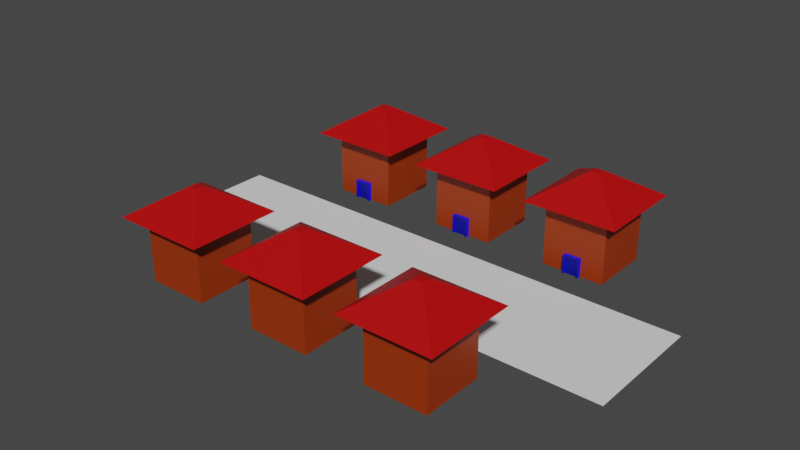 # Source: House.blend  (saved by Blender 2.80.75; exported with 4.5.12 LTS)
import bpy
from mathutils import Matrix  # noqa: F401  (used for matrix-valued properties, if any)

bpy.ops.wm.read_factory_settings(use_empty=True)
scene = bpy.context.scene
scene.name = 'Scene'

# ---- collections
col_collection = bpy.data.collections.new('Collection'); scene.collection.children.link(col_collection)

# ---- materials (node trees are filled in below, after node groups)
mat_house_brown = bpy.data.materials.new('House Brown')
mat_house_brown.use_transparent_shadow = False
mat_roof_red = bpy.data.materials.new('Roof Red')
mat_roof_red.use_transparent_shadow = False
mat_door_blue_1 = bpy.data.materials.new('Door Blue 1')
mat_door_blue_1.use_transparent_shadow = False
mat_door_blue_2 = bpy.data.materials.new('Door Blue 2')
mat_door_blue_2.use_transparent_shadow = False
mat_house_brown_001 = bpy.data.materials.new('House Brown.001')
mat_house_brown_001.use_transparent_shadow = False
mat_roof_red_001 = bpy.data.materials.new('Roof Red.001')
mat_roof_red_001.use_transparent_shadow = False
mat_door_blue_1_001 = bpy.data.materials.new('Door Blue 1.001')
mat_door_blue_1_001.use_transparent_shadow = False
mat_door_blue_2_001 = bpy.data.materials.new('Door Blue 2.001')
mat_door_blue_2_001.use_transparent_shadow = False
mat_house_brown_002 = bpy.data.materials.new('House Brown.002')
mat_house_brown_002.use_transparent_shadow = False
mat_roof_red_002 = bpy.data.materials.new('Roof Red.002')
mat_roof_red_002.use_transparent_shadow = False
mat_door_blue_1_002 = bpy.data.materials.new('Door Blue 1.002')
mat_door_blue_1_002.use_transparent_shadow = False
mat_door_blue_2_002 = bpy.data.materials.new('Door Blue 2.002')
mat_door_blue_2_002.use_transparent_shadow = False
mat_house_brown_005 = bpy.data.materials.new('House Brown.005')
mat_house_brown_005.use_transparent_shadow = False
mat_roof_red_005 = bpy.data.materials.new('Roof Red.005')
mat_roof_red_005.use_transparent_shadow = False
mat_door_blue_1_005 = bpy.data.materials.new('Door Blue 1.005')
mat_door_blue_1_005.use_transparent_shadow = False
mat_door_blue_2_005 = bpy.data.materials.new('Door Blue 2.005')
mat_door_blue_2_005.use_transparent_shadow = False
mat_house_brown_004 = bpy.data.materials.new('House Brown.004')
mat_house_brown_004.use_transparent_shadow = False
mat_roof_red_004 = bpy.data.materials.new('Roof Red.004')
mat_roof_red_004.use_transparent_shadow = False
mat_door_blue_1_004 = bpy.data.materials.new('Door Blue 1.004')
mat_door_blue_1_004.use_transparent_shadow = False
mat_door_blue_2_004 = bpy.data.materials.new('Door Blue 2.004')
mat_door_blue_2_004.use_transparent_shadow = False
mat_house_brown_003 = bpy.data.materials.new('House Brown.003')
mat_house_brown_003.use_transparent_shadow = False
mat_roof_red_003 = bpy.data.materials.new('Roof Red.003')
mat_roof_red_003.use_transparent_shadow = False
mat_door_blue_1_003 = bpy.data.materials.new('Door Blue 1.003')
mat_door_blue_1_003.use_transparent_shadow = False
mat_door_blue_2_003 = bpy.data.materials.new('Door Blue 2.003')
mat_door_blue_2_003.use_transparent_shadow = False

# ---- material node trees
mat_house_brown.use_nodes = True; mat_house_brown.node_tree.nodes.clear()
_N = mat_house_brown.node_tree.nodes; _L = mat_house_brown.node_tree.links
n0 = _N.new('ShaderNodeOutputMaterial'); n0.name = 'Material Output'; n0.location = (300, 300)
n1 = _N.new('ShaderNodeBsdfPrincipled'); n1.name = 'Principled BSDF'; n1.location = (10, 300)
n1.distribution = 'GGX'
n1.subsurface_method = 'BURLEY'
n1.inputs[0].default_value = (0.3264, 0.03372, 0.0, 1.0)
n1.inputs[3].default_value = 1.45
n1.inputs[27].default_value = (0.0, 0.0, 0.0, 1.0)
n1.inputs[28].default_value = 1.0
_L.new(n1.outputs[0], n0.inputs[0])
n0.is_active_output = True
mat_roof_red.use_nodes = True; mat_roof_red.node_tree.nodes.clear()
_N = mat_roof_red.node_tree.nodes; _L = mat_roof_red.node_tree.links
n0 = _N.new('ShaderNodeOutputMaterial'); n0.name = 'Material Output'; n0.location = (300, 300)
n1 = _N.new('ShaderNodeBsdfPrincipled'); n1.name = 'Principled BSDF'; n1.location = (10, 300)
n1.distribution = 'GGX'
n1.subsurface_method = 'BURLEY'
n1.inputs[0].default_value = (0.4869, 0.0, 0.0006471, 1.0)
n1.inputs[3].default_value = 1.45
n1.inputs[27].default_value = (0.0, 0.0, 0.0, 1.0)
n1.inputs[28].default_value = 1.0
_L.new(n1.outputs[0], n0.inputs[0])
n0.is_active_output = True
mat_door_blue_1.use_nodes = True; mat_door_blue_1.node_tree.nodes.clear()
_N = mat_door_blue_1.node_tree.nodes; _L = mat_door_blue_1.node_tree.links
n0 = _N.new('ShaderNodeOutputMaterial'); n0.name = 'Material Output'; n0.location = (300, 300)
n1 = _N.new('ShaderNodeBsdfPrincipled'); n1.name = 'Principled BSDF'; n1.location = (10, 300)
n1.distribution = 'GGX'
n1.subsurface_method = 'BURLEY'
n1.inputs[0].default_value = (0.002354, 0.004293, 1.0, 1.0)
n1.inputs[3].default_value = 1.45
n1.inputs[27].default_value = (0.0, 0.0, 0.0, 1.0)
n1.inputs[28].default_value = 1.0
_L.new(n1.outputs[0], n0.inputs[0])
n0.is_active_output = True
mat_door_blue_2.use_nodes = True; mat_door_blue_2.node_tree.nodes.clear()
_N = mat_door_blue_2.node_tree.nodes; _L = mat_door_blue_2.node_tree.links
n0 = _N.new('ShaderNodeOutputMaterial'); n0.name = 'Material Output'; n0.location = (300, 300)
n1 = _N.new('ShaderNodeBsdfPrincipled'); n1.name = 'Principled BSDF'; n1.location = (10, 300)
n1.distribution = 'GGX'
n1.subsurface_method = 'BURLEY'
n1.inputs[0].default_value = (0.00135, 0.002385, 0.2883, 1.0)
n1.inputs[3].default_value = 1.45
n1.inputs[27].default_value = (0.0, 0.0, 0.0, 1.0)
n1.inputs[28].default_value = 1.0
_L.new(n1.outputs[0], n0.inputs[0])
n0.is_active_output = True
mat_house_brown_001.use_nodes = True; mat_house_brown_001.node_tree.nodes.clear()
_N = mat_house_brown_001.node_tree.nodes; _L = mat_house_brown_001.node_tree.links
n0 = _N.new('ShaderNodeOutputMaterial'); n0.name = 'Material Output'; n0.location = (300, 300)
n1 = _N.new('ShaderNodeBsdfPrincipled'); n1.name = 'Principled BSDF'; n1.location = (10, 300)
n1.distribution = 'GGX'
n1.subsurface_method = 'BURLEY'
n1.inputs[0].default_value = (0.3264, 0.03372, 0.0, 1.0)
n1.inputs[3].default_value = 1.45
n1.inputs[27].default_value = (0.0, 0.0, 0.0, 1.0)
n1.inputs[28].default_value = 1.0
_L.new(n1.outputs[0], n0.inputs[0])
n0.is_active_output = True
mat_roof_red_001.use_nodes = True; mat_roof_red_001.node_tree.nodes.clear()
_N = mat_roof_red_001.node_tree.nodes; _L = mat_roof_red_001.node_tree.links
n0 = _N.new('ShaderNodeOutputMaterial'); n0.name = 'Material Output'; n0.location = (300, 300)
n1 = _N.new('ShaderNodeBsdfPrincipled'); n1.name = 'Principled BSDF'; n1.location = (10, 300)
n1.distribution = 'GGX'
n1.subsurface_method = 'BURLEY'
n1.inputs[0].default_value = (0.4869, 0.0, 0.0006471, 1.0)
n1.inputs[3].default_value = 1.45
n1.inputs[27].default_value = (0.0, 0.0, 0.0, 1.0)
n1.inputs[28].default_value = 1.0
_L.new(n1.outputs[0], n0.inputs[0])
n0.is_active_output = True
mat_door_blue_1_001.use_nodes = True; mat_door_blue_1_001.node_tree.nodes.clear()
_N = mat_door_blue_1_001.node_tree.nodes; _L = mat_door_blue_1_001.node_tree.links
n0 = _N.new('ShaderNodeOutputMaterial'); n0.name = 'Material Output'; n0.location = (300, 300)
n1 = _N.new('ShaderNodeBsdfPrincipled'); n1.name = 'Principled BSDF'; n1.location = (10, 300)
n1.distribution = 'GGX'
n1.subsurface_method = 'BURLEY'
n1.inputs[0].default_value = (0.002354, 0.004293, 1.0, 1.0)
n1.inputs[3].default_value = 1.45
n1.inputs[27].default_value = (0.0, 0.0, 0.0, 1.0)
n1.inputs[28].default_value = 1.0
_L.new(n1.outputs[0], n0.inputs[0])
n0.is_active_output = True
mat_door_blue_2_001.use_nodes = True; mat_door_blue_2_001.node_tree.nodes.clear()
_N = mat_door_blue_2_001.node_tree.nodes; _L = mat_door_blue_2_001.node_tree.links
n0 = _N.new('ShaderNodeOutputMaterial'); n0.name = 'Material Output'; n0.location = (300, 300)
n1 = _N.new('ShaderNodeBsdfPrincipled'); n1.name = 'Principled BSDF'; n1.location = (10, 300)
n1.distribution = 'GGX'
n1.subsurface_method = 'BURLEY'
n1.inputs[0].default_value = (0.00135, 0.002385, 0.2883, 1.0)
n1.inputs[3].default_value = 1.45
n1.inputs[27].default_value = (0.0, 0.0, 0.0, 1.0)
n1.inputs[28].default_value = 1.0
_L.new(n1.outputs[0], n0.inputs[0])
n0.is_active_output = True
mat_house_brown_002.use_nodes = True; mat_house_brown_002.node_tree.nodes.clear()
_N = mat_house_brown_002.node_tree.nodes; _L = mat_house_brown_002.node_tree.links
n0 = _N.new('ShaderNodeOutputMaterial'); n0.name = 'Material Output'; n0.location = (300, 300)
n1 = _N.new('ShaderNodeBsdfPrincipled'); n1.name = 'Principled BSDF'; n1.location = (10, 300)
n1.distribution = 'GGX'
n1.subsurface_method = 'BURLEY'
n1.inputs[0].default_value = (0.3264, 0.03372, 0.0, 1.0)
n1.inputs[3].default_value = 1.45
n1.inputs[27].default_value = (0.0, 0.0, 0.0, 1.0)
n1.inputs[28].default_value = 1.0
_L.new(n1.outputs[0], n0.inputs[0])
n0.is_active_output = True
mat_roof_red_002.use_nodes = True; mat_roof_red_002.node_tree.nodes.clear()
_N = mat_roof_red_002.node_tree.nodes; _L = mat_roof_red_002.node_tree.links
n0 = _N.new('ShaderNodeOutputMaterial'); n0.name = 'Material Output'; n0.location = (300, 300)
n1 = _N.new('ShaderNodeBsdfPrincipled'); n1.name = 'Principled BSDF'; n1.location = (10, 300)
n1.distribution = 'GGX'
n1.subsurface_method = 'BURLEY'
n1.inputs[0].default_value = (0.4869, 0.0, 0.0006471, 1.0)
n1.inputs[3].default_value = 1.45
n1.inputs[27].default_value = (0.0, 0.0, 0.0, 1.0)
n1.inputs[28].default_value = 1.0
_L.new(n1.outputs[0], n0.inputs[0])
n0.is_active_output = True
mat_door_blue_1_002.use_nodes = True; mat_door_blue_1_002.node_tree.nodes.clear()
_N = mat_door_blue_1_002.node_tree.nodes; _L = mat_door_blue_1_002.node_tree.links
n0 = _N.new('ShaderNodeOutputMaterial'); n0.name = 'Material Output'; n0.location = (300, 300)
n1 = _N.new('ShaderNodeBsdfPrincipled'); n1.name = 'Principled BSDF'; n1.location = (10, 300)
n1.distribution = 'GGX'
n1.subsurface_method = 'BURLEY'
n1.inputs[0].default_value = (0.002354, 0.004293, 1.0, 1.0)
n1.inputs[3].default_value = 1.45
n1.inputs[27].default_value = (0.0, 0.0, 0.0, 1.0)
n1.inputs[28].default_value = 1.0
_L.new(n1.outputs[0], n0.inputs[0])
n0.is_active_output = True
mat_door_blue_2_002.use_nodes = True; mat_door_blue_2_002.node_tree.nodes.clear()
_N = mat_door_blue_2_002.node_tree.nodes; _L = mat_door_blue_2_002.node_tree.links
n0 = _N.new('ShaderNodeOutputMaterial'); n0.name = 'Material Output'; n0.location = (300, 300)
n1 = _N.new('ShaderNodeBsdfPrincipled'); n1.name = 'Principled BSDF'; n1.location = (10, 300)
n1.distribution = 'GGX'
n1.subsurface_method = 'BURLEY'
n1.inputs[0].default_value = (0.00135, 0.002385, 0.2883, 1.0)
n1.inputs[3].default_value = 1.45
n1.inputs[27].default_value = (0.0, 0.0, 0.0, 1.0)
n1.inputs[28].default_value = 1.0
_L.new(n1.outputs[0], n0.inputs[0])
n0.is_active_output = True
mat_house_brown_005.use_nodes = True; mat_house_brown_005.node_tree.nodes.clear()
_N = mat_house_brown_005.node_tree.nodes; _L = mat_house_brown_005.node_tree.links
n0 = _N.new('ShaderNodeOutputMaterial'); n0.name = 'Material Output'; n0.location = (300, 300)
n1 = _N.new('ShaderNodeBsdfPrincipled'); n1.name = 'Principled BSDF'; n1.location = (10, 300)
n1.distribution = 'GGX'
n1.subsurface_method = 'BURLEY'
n1.inputs[0].default_value = (0.3264, 0.03372, 0.0, 1.0)
n1.inputs[3].default_value = 1.45
n1.inputs[27].default_value = (0.0, 0.0, 0.0, 1.0)
n1.inputs[28].default_value = 1.0
_L.new(n1.outputs[0], n0.inputs[0])
n0.is_active_output = True
mat_roof_red_005.use_nodes = True; mat_roof_red_005.node_tree.nodes.clear()
_N = mat_roof_red_005.node_tree.nodes; _L = mat_roof_red_005.node_tree.links
n0 = _N.new('ShaderNodeOutputMaterial'); n0.name = 'Material Output'; n0.location = (300, 300)
n1 = _N.new('ShaderNodeBsdfPrincipled'); n1.name = 'Principled BSDF'; n1.location = (10, 300)
n1.distribution = 'GGX'
n1.subsurface_method = 'BURLEY'
n1.inputs[0].default_value = (0.4869, 0.0, 0.0006471, 1.0)
n1.inputs[3].default_value = 1.45
n1.inputs[27].default_value = (0.0, 0.0, 0.0, 1.0)
n1.inputs[28].default_value = 1.0
_L.new(n1.outputs[0], n0.inputs[0])
n0.is_active_output = True
mat_door_blue_1_005.use_nodes = True; mat_door_blue_1_005.node_tree.nodes.clear()
_N = mat_door_blue_1_005.node_tree.nodes; _L = mat_door_blue_1_005.node_tree.links
n0 = _N.new('ShaderNodeOutputMaterial'); n0.name = 'Material Output'; n0.location = (300, 300)
n1 = _N.new('ShaderNodeBsdfPrincipled'); n1.name = 'Principled BSDF'; n1.location = (10, 300)
n1.distribution = 'GGX'
n1.subsurface_method = 'BURLEY'
n1.inputs[0].default_value = (0.002354, 0.004293, 1.0, 1.0)
n1.inputs[3].default_value = 1.45
n1.inputs[27].default_value = (0.0, 0.0, 0.0, 1.0)
n1.inputs[28].default_value = 1.0
_L.new(n1.outputs[0], n0.inputs[0])
n0.is_active_output = True
mat_door_blue_2_005.use_nodes = True; mat_door_blue_2_005.node_tree.nodes.clear()
_N = mat_door_blue_2_005.node_tree.nodes; _L = mat_door_blue_2_005.node_tree.links
n0 = _N.new('ShaderNodeOutputMaterial'); n0.name = 'Material Output'; n0.location = (300, 300)
n1 = _N.new('ShaderNodeBsdfPrincipled'); n1.name = 'Principled BSDF'; n1.location = (10, 300)
n1.distribution = 'GGX'
n1.subsurface_method = 'BURLEY'
n1.inputs[0].default_value = (0.00135, 0.002385, 0.2883, 1.0)
n1.inputs[3].default_value = 1.45
n1.inputs[27].default_value = (0.0, 0.0, 0.0, 1.0)
n1.inputs[28].default_value = 1.0
_L.new(n1.outputs[0], n0.inputs[0])
n0.is_active_output = True
mat_house_brown_004.use_nodes = True; mat_house_brown_004.node_tree.nodes.clear()
_N = mat_house_brown_004.node_tree.nodes; _L = mat_house_brown_004.node_tree.links
n0 = _N.new('ShaderNodeOutputMaterial'); n0.name = 'Material Output'; n0.location = (300, 300)
n1 = _N.new('ShaderNodeBsdfPrincipled'); n1.name = 'Principled BSDF'; n1.location = (10, 300)
n1.distribution = 'GGX'
n1.subsurface_method = 'BURLEY'
n1.inputs[0].default_value = (0.3264, 0.03372, 0.0, 1.0)
n1.inputs[3].default_value = 1.45
n1.inputs[27].default_value = (0.0, 0.0, 0.0, 1.0)
n1.inputs[28].default_value = 1.0
_L.new(n1.outputs[0], n0.inputs[0])
n0.is_active_output = True
mat_roof_red_004.use_nodes = True; mat_roof_red_004.node_tree.nodes.clear()
_N = mat_roof_red_004.node_tree.nodes; _L = mat_roof_red_004.node_tree.links
n0 = _N.new('ShaderNodeOutputMaterial'); n0.name = 'Material Output'; n0.location = (300, 300)
n1 = _N.new('ShaderNodeBsdfPrincipled'); n1.name = 'Principled BSDF'; n1.location = (10, 300)
n1.distribution = 'GGX'
n1.subsurface_method = 'BURLEY'
n1.inputs[0].default_value = (0.4869, 0.0, 0.0006471, 1.0)
n1.inputs[3].default_value = 1.45
n1.inputs[27].default_value = (0.0, 0.0, 0.0, 1.0)
n1.inputs[28].default_value = 1.0
_L.new(n1.outputs[0], n0.inputs[0])
n0.is_active_output = True
mat_door_blue_1_004.use_nodes = True; mat_door_blue_1_004.node_tree.nodes.clear()
_N = mat_door_blue_1_004.node_tree.nodes; _L = mat_door_blue_1_004.node_tree.links
n0 = _N.new('ShaderNodeOutputMaterial'); n0.name = 'Material Output'; n0.location = (300, 300)
n1 = _N.new('ShaderNodeBsdfPrincipled'); n1.name = 'Principled BSDF'; n1.location = (10, 300)
n1.distribution = 'GGX'
n1.subsurface_method = 'BURLEY'
n1.inputs[0].default_value = (0.002354, 0.004293, 1.0, 1.0)
n1.inputs[3].default_value = 1.45
n1.inputs[27].default_value = (0.0, 0.0, 0.0, 1.0)
n1.inputs[28].default_value = 1.0
_L.new(n1.outputs[0], n0.inputs[0])
n0.is_active_output = True
mat_door_blue_2_004.use_nodes = True; mat_door_blue_2_004.node_tree.nodes.clear()
_N = mat_door_blue_2_004.node_tree.nodes; _L = mat_door_blue_2_004.node_tree.links
n0 = _N.new('ShaderNodeOutputMaterial'); n0.name = 'Material Output'; n0.location = (300, 300)
n1 = _N.new('ShaderNodeBsdfPrincipled'); n1.name = 'Principled BSDF'; n1.location = (10, 300)
n1.distribution = 'GGX'
n1.subsurface_method = 'BURLEY'
n1.inputs[0].default_value = (0.00135, 0.002385, 0.2883, 1.0)
n1.inputs[3].default_value = 1.45
n1.inputs[27].default_value = (0.0, 0.0, 0.0, 1.0)
n1.inputs[28].default_value = 1.0
_L.new(n1.outputs[0], n0.inputs[0])
n0.is_active_output = True
mat_house_brown_003.use_nodes = True; mat_house_brown_003.node_tree.nodes.clear()
_N = mat_house_brown_003.node_tree.nodes; _L = mat_house_brown_003.node_tree.links
n0 = _N.new('ShaderNodeOutputMaterial'); n0.name = 'Material Output'; n0.location = (300, 300)
n1 = _N.new('ShaderNodeBsdfPrincipled'); n1.name = 'Principled BSDF'; n1.location = (10, 300)
n1.distribution = 'GGX'
n1.subsurface_method = 'BURLEY'
n1.inputs[0].default_value = (0.3264, 0.03372, 0.0, 1.0)
n1.inputs[3].default_value = 1.45
n1.inputs[27].default_value = (0.0, 0.0, 0.0, 1.0)
n1.inputs[28].default_value = 1.0
_L.new(n1.outputs[0], n0.inputs[0])
n0.is_active_output = True
mat_roof_red_003.use_nodes = True; mat_roof_red_003.node_tree.nodes.clear()
_N = mat_roof_red_003.node_tree.nodes; _L = mat_roof_red_003.node_tree.links
n0 = _N.new('ShaderNodeOutputMaterial'); n0.name = 'Material Output'; n0.location = (300, 300)
n1 = _N.new('ShaderNodeBsdfPrincipled'); n1.name = 'Principled BSDF'; n1.location = (10, 300)
n1.distribution = 'GGX'
n1.subsurface_method = 'BURLEY'
n1.inputs[0].default_value = (0.4869, 0.0, 0.0006471, 1.0)
n1.inputs[3].default_value = 1.45
n1.inputs[27].default_value = (0.0, 0.0, 0.0, 1.0)
n1.inputs[28].default_value = 1.0
_L.new(n1.outputs[0], n0.inputs[0])
n0.is_active_output = True
mat_door_blue_1_003.use_nodes = True; mat_door_blue_1_003.node_tree.nodes.clear()
_N = mat_door_blue_1_003.node_tree.nodes; _L = mat_door_blue_1_003.node_tree.links
n0 = _N.new('ShaderNodeOutputMaterial'); n0.name = 'Material Output'; n0.location = (300, 300)
n1 = _N.new('ShaderNodeBsdfPrincipled'); n1.name = 'Principled BSDF'; n1.location = (10, 300)
n1.distribution = 'GGX'
n1.subsurface_method = 'BURLEY'
n1.inputs[0].default_value = (0.002354, 0.004293, 1.0, 1.0)
n1.inputs[3].default_value = 1.45
n1.inputs[27].default_value = (0.0, 0.0, 0.0, 1.0)
n1.inputs[28].default_value = 1.0
_L.new(n1.outputs[0], n0.inputs[0])
n0.is_active_output = True
mat_door_blue_2_003.use_nodes = True; mat_door_blue_2_003.node_tree.nodes.clear()
_N = mat_door_blue_2_003.node_tree.nodes; _L = mat_door_blue_2_003.node_tree.links
n0 = _N.new('ShaderNodeOutputMaterial'); n0.name = 'Material Output'; n0.location = (300, 300)
n1 = _N.new('ShaderNodeBsdfPrincipled'); n1.name = 'Principled BSDF'; n1.location = (10, 300)
n1.distribution = 'GGX'
n1.subsurface_method = 'BURLEY'
n1.inputs[0].default_value = (0.00135, 0.002385, 0.2883, 1.0)
n1.inputs[3].default_value = 1.45
n1.inputs[27].default_value = (0.0, 0.0, 0.0, 1.0)
n1.inputs[28].default_value = 1.0
_L.new(n1.outputs[0], n0.inputs[0])
n0.is_active_output = True

# ---- world
world_world = bpy.data.worlds.new('World'); scene.world = world_world
world_world.use_nodes = True; world_world.node_tree.nodes.clear()
_N = world_world.node_tree.nodes; _L = world_world.node_tree.links
n0 = _N.new('ShaderNodeOutputWorld'); n0.name = 'World Output'; n0.location = (300, 300)
n1 = _N.new('ShaderNodeBackground'); n1.name = 'Background'; n1.location = (10, 300)
n1.inputs[0].default_value = (0.05088, 0.05088, 0.05088, 1.0)
_L.new(n1.outputs[0], n0.inputs[0])
n0.is_active_output = True
world_world.color = (0.05088, 0.05088, 0.05088)
world_world.use_sun_shadow = False
world_world.sun_shadow_jitter_overblur = 0.0

# ---- meshes
me_plane_001 = bpy.data.meshes.new('Plane.001')
me_plane_001.from_pydata([(-15.0, -15.0, 0.0), (15.0, -15.0, 0.0), (-15.0, 15.0, 0.0), (15.0, 15.0, 0.0), (-15.0, 15.0, 30.0), (-15.0, -15.0, 30.0), (15.0, -15.0, 30.0), (15.0, 15.0, 30.0), (-3.0, 15.0, 30.0), (-3.0, -15.0, 30.0), (-3.0, 15.0, 0.0), (-3.0, -15.0, 0.0), (3.0, -15.0, 30.0), (3.0, -15.0, 0.0), (-3.0, 15.0, 8.0), (-3.0, -15.0, 8.0), (15.0, 15.0, 8.0), (15.0, -15.0, 8.0), (-15.0, -15.0, 8.0), (-15.0, 15.0, 8.0), (3.0, -15.0, 8.0), (3.0, 15.0, 30.0), (3.0, 15.0, 0.0), (3.0, 15.0, 8.0), (-3.0, -16.0, 0.0), (-3.0, -16.0, 8.0), (3.0, -16.0, 8.0), (3.0, -16.0, 0.0), (3.0, -15.0, 9.0), (-3.0, -15.0, 9.0), (3.0, -16.0, 9.0), (-3.0, -16.0, 9.0), (3.0, -17.0, 8.0), (-3.0, -17.0, 8.0), (3.0, -17.0, 9.0), (-3.0, -17.0, 9.0), (4.0, -15.0, 0.0), (4.0, -15.0, 8.0), (4.0, -16.0, 0.0), (4.0, -16.0, 8.0), (4.0, -15.0, 9.0), (4.0, -16.0, 9.0), (3.0, -17.0, 0.0), (3.0, -17.0, 8.0), (3.0, -17.0, 9.0), (4.0, -17.0, 0.0), (4.0, -17.0, 8.0), (4.0, -17.0, 9.0), (-4.0, -15.0, 0.0), (-4.0, -15.0, 8.0), (-4.0, -16.0, 0.0), (-4.0, -16.0, 8.0), (-4.0, -16.0, 9.0), (-4.0, -15.0, 9.0), (-3.0, -17.0, 0.0), (-3.0, -17.0, 8.0), (-3.0, -17.0, 9.0), (-4.0, -17.0, 9.0), (-4.0, -17.0, 0.0), (-4.0, -17.0, 8.0), (-22.5, 22.5, 31.0), (-22.5, -22.5, 31.0), (4.5, -22.5, 31.0), (22.5, -22.5, 31.0), (22.5, 22.5, 31.0), (-4.5, 22.5, 31.0), (4.5, 22.5, 31.0), (-4.5, -22.5, 31.0), (-2.25, 2.25, 44.0), (-2.25, -2.25, 44.0), (0.45, -2.25, 44.0), (2.25, -2.25, 44.0), (2.25, 2.25, 44.0), (-0.45, 2.25, 44.0), (0.45, 2.25, 44.0), (-0.45, -2.25, 44.0)], [], [(13, 22, 3, 1), (12, 6, 63, 62), (17, 16, 7, 6), (19, 18, 5, 4), (14, 19, 4, 8), (20, 17, 6, 12), (16, 23, 21, 7), (0, 11, 15, 18), (22, 10, 14, 23), (21, 8, 65, 66), (27, 13, 36, 38), (0, 2, 10, 11), (23, 14, 8, 21), (18, 15, 9, 5), (13, 1, 17, 20), (10, 2, 19, 14), (2, 0, 18, 19), (1, 3, 16, 17), (8, 4, 60, 65), (3, 22, 23, 16), (15, 20, 12, 9), (11, 10, 22, 13), (24, 27, 26, 25), (15, 11, 48, 49), (11, 13, 27, 24), (51, 50, 58, 59), (28, 29, 31, 30), (26, 30, 34, 32), (20, 15, 29, 28), (13, 20, 37, 36), (33, 32, 34, 35), (25, 26, 32, 33), (31, 25, 33, 35), (30, 31, 35, 34), (36, 37, 39, 38), (39, 37, 40, 41), (26, 27, 42, 43), (39, 41, 47, 46), (28, 30, 41, 40), (20, 28, 40, 37), (44, 43, 46, 47), (43, 42, 45, 46), (30, 26, 43, 44), (38, 39, 46, 45), (41, 30, 44, 47), (27, 38, 45, 42), (49, 48, 50, 51), (49, 51, 52, 53), (11, 24, 50, 48), (29, 15, 49, 53), (31, 52, 57, 56), (31, 29, 53, 52), (55, 56, 57, 59), (54, 55, 59, 58), (50, 24, 54, 58), (25, 31, 56, 55), (24, 25, 55, 54), (52, 51, 59, 57), (66, 65, 73, 74), (64, 66, 74, 72), (62, 63, 71, 70), (5, 9, 67, 61), (6, 7, 64, 63), (4, 5, 61, 60), (9, 12, 62, 67), (7, 21, 66, 64), (68, 69, 75, 73), (74, 70, 71, 72), (73, 75, 70, 74), (63, 64, 72, 71), (60, 61, 69, 68), (67, 62, 70, 75), (61, 67, 75, 69), (65, 60, 68, 73)])
me_plane_001.polygons.foreach_set('material_index', [0, 1, 0, 0, 0, 0, 0, 0, 0, 1, 2, 0, 0, 0, 0, 0, 0, 0, 1, 0, 0, 0, 3, 0, 2, 2, 2, 0, 0, 0, 3, 2, 0, 2, 2, 2, 2, 2, 2, 0, 3, 3, 0, 2, 2, 2, 2, 2, 2, 0, 2, 2, 3, 3, 2, 0, 2, 2, 1, 1, 1, 1, 1, 1, 1, 1, 1, 1, 1, 1, 1, 1, 1, 1])
_uv = me_plane_001.uv_layers.new(name='UVMap')
_uv.uv.foreach_set('vector', [0.6279, 0.0, 0.6279, 1.0, 1.0, 1.0, 1.0, 0.0, 0.6279, 0.0, 1.0, 0.0, 1.0, 0.0, 0.6279, 0.0, 1.0, 0.0, 1.0, 1.0, 1.0, 1.0, 1.0, 0.0, 0.0, 1.0, 0.0, 0.0, 0.0, 0.0, 0.0, 1.0, 0.4016, 1.0, 0.0, 1.0, 0.0, 1.0, 0.4016, 1.0, 0.6279, 0.0, 1.0, 0.0, 1.0, 0.0, 0.6279, 0.0, 1.0, 1.0, 0.6279, 1.0, 0.6279, 1.0, 1.0, 1.0, 0.0, 0.0, 0.4016, 0.0, 0.4016, 0.0, 0.0, 0.0, 0.6279, 1.0, 0.4016, 1.0, 0.4016, 1.0, 0.6279, 1.0, 0.6279, 1.0, 0.4016, 1.0, 0.4016, 1.0, 0.6279, 1.0, 0.6279, 0.0, 0.6279, 0.0, 0.6279, 0.0, 0.6279, 0.0, 0.0, 0.0, 0.0, 1.0, 0.4016, 1.0, 0.4016, 0.0, 0.6279, 1.0, 0.4016, 1.0, 0.4016, 1.0, 0.6279, 1.0, 0.0, 0.0, 0.4016, 0.0, 0.4016, 0.0, 0.0, 0.0, 0.6279, 0.0, 1.0, 0.0, 1.0, 0.0, 0.6279, 0.0, 0.4016, 1.0, 0.0, 1.0, 0.0, 1.0, 0.4016, 1.0, 0.0, 1.0, 0.0, 0.0, 0.0, 0.0, 0.0, 1.0, 1.0, 0.0, 1.0, 1.0, 1.0, 1.0, 1.0, 0.0, 0.4016, 1.0, 0.0, 1.0, 0.0, 1.0, 0.4016, 1.0, 1.0, 1.0, 0.6279, 1.0, 0.6279, 1.0, 1.0, 1.0, 0.4016, 0.0, 0.6279, 0.0, 0.6279, 0.0, 0.4016, 0.0, 0.4016, 0.0, 0.4016, 1.0, 0.6279, 1.0, 0.6279, 0.0, 0.4016, 0.0, 0.6279, 0.0, 0.6279, 0.0, 0.4016, 0.0, 0.4016, 0.0, 0.4016, 0.0, 0.4016, 0.0, 0.4016, 0.0, 0.4016, 0.0, 0.6279, 0.0, 0.6279, 0.0, 0.4016, 0.0, 0.4016, 0.0, 0.4016, 0.0, 0.4016, 0.0, 0.4016, 0.0, 0.6279, 0.0, 0.4016, 0.0, 0.4016, 0.0, 0.6279, 0.0, 0.6279, 0.0, 0.6279, 0.0, 0.6279, 0.0, 0.6279, 0.0, 0.6279, 0.0, 0.4016, 0.0, 0.4016, 0.0, 0.6279, 0.0, 0.6279, 0.0, 0.6279, 0.0, 0.6279, 0.0, 0.6279, 0.0, 0.4016, 0.0, 0.6279, 0.0, 0.6279, 0.0, 0.4016, 0.0, 0.4016, 0.0, 0.6279, 0.0, 0.6279, 0.0, 0.4016, 0.0, 0.4016, 0.0, 0.4016, 0.0, 0.4016, 0.0, 0.4016, 0.0, 0.6279, 0.0, 0.4016, 0.0, 0.4016, 0.0, 0.6279, 0.0, 0.6279, 0.0, 0.6279, 0.0, 0.6279, 0.0, 0.6279, 0.0, 0.6279, 0.0, 0.6279, 0.0, 0.6279, 0.0, 0.6279, 0.0, 0.6279, 0.0, 0.6279, 0.0, 0.6279, 0.0, 0.6279, 0.0, 0.6279, 0.0, 0.6279, 0.0, 0.6279, 0.0, 0.6279, 0.0, 0.6279, 0.0, 0.6279, 0.0, 0.6279, 0.0, 0.6279, 0.0, 0.6279, 0.0, 0.6279, 0.0, 0.6279, 0.0, 0.6279, 0.0, 0.6279, 0.0, 0.6279, 0.0, 0.6279, 0.0, 0.6279, 0.0, 0.6279, 0.0, 0.6279, 0.0, 0.6279, 0.0, 0.6279, 0.0, 0.6279, 0.0, 0.6279, 0.0, 0.6279, 0.0, 0.6279, 0.0, 0.6279, 0.0, 0.6279, 0.0, 0.6279, 0.0, 0.6279, 0.0, 0.6279, 0.0, 0.6279, 0.0, 0.6279, 0.0, 0.6279, 0.0, 0.6279, 0.0, 0.6279, 0.0, 0.6279, 0.0, 0.6279, 0.0, 0.4016, 0.0, 0.4016, 0.0, 0.4016, 0.0, 0.4016, 0.0, 0.4016, 0.0, 0.4016, 0.0, 0.4016, 0.0, 0.4016, 0.0, 0.4016, 0.0, 0.4016, 0.0, 0.4016, 0.0, 0.4016, 0.0, 0.4016, 0.0, 0.4016, 0.0, 0.4016, 0.0, 0.4016, 0.0, 0.4016, 0.0, 0.4016, 0.0, 0.4016, 0.0, 0.4016, 0.0, 0.4016, 0.0, 0.4016, 0.0, 0.4016, 0.0, 0.4016, 0.0, 0.4016, 0.0, 0.4016, 0.0, 0.4016, 0.0, 0.4016, 0.0, 0.4016, 0.0, 0.4016, 0.0, 0.4016, 0.0, 0.4016, 0.0, 0.4016, 0.0, 0.4016, 0.0, 0.4016, 0.0, 0.4016, 0.0, 0.4016, 0.0, 0.4016, 0.0, 0.4016, 0.0, 0.4016, 0.0, 0.4016, 0.0, 0.4016, 0.0, 0.4016, 0.0, 0.4016, 0.0, 0.4016, 0.0, 0.4016, 0.0, 0.4016, 0.0, 0.4016, 0.0, 0.6279, 1.0, 0.4016, 1.0, 0.4016, 1.0, 0.6279, 1.0, 1.0, 1.0, 0.6279, 1.0, 0.6279, 1.0, 1.0, 1.0, 0.6279, 0.0, 1.0, 0.0, 1.0, 0.0, 0.6279, 0.0, 0.0, 0.0, 0.4016, 0.0, 0.4016, 0.0, 0.0, 0.0, 1.0, 0.0, 1.0, 1.0, 1.0, 1.0, 1.0, 0.0, 0.0, 1.0, 0.0, 0.0, 0.0, 0.0, 0.0, 1.0, 0.4016, 0.0, 0.6279, 0.0, 0.6279, 0.0, 0.4016, 0.0, 1.0, 1.0, 0.6279, 1.0, 0.6279, 1.0, 1.0, 1.0, 0.0, 1.0, 0.0, 0.0, 0.4016, 0.0, 0.4016, 1.0, 0.6279, 1.0, 0.6279, 0.0, 1.0, 0.0, 1.0, 1.0, 0.4016, 1.0, 0.4016, 0.0, 0.6279, 0.0, 0.6279, 1.0, 1.0, 0.0, 1.0, 1.0, 1.0, 1.0, 1.0, 0.0, 0.0, 1.0, 0.0, 0.0, 0.0, 0.0, 0.0, 1.0, 0.4016, 0.0, 0.6279, 0.0, 0.6279, 0.0, 0.4016, 0.0, 0.0, 0.0, 0.4016, 0.0, 0.4016, 0.0, 0.0, 0.0, 0.4016, 1.0, 0.0, 1.0, 0.0, 1.0, 0.4016, 1.0])
me_plane_001.materials.append(mat_house_brown)
me_plane_001.materials.append(mat_roof_red)
me_plane_001.materials.append(mat_door_blue_1)
me_plane_001.materials.append(mat_door_blue_2)
me_plane_001.use_remesh_preserve_volume = False
me_plane_001.use_remesh_preserve_attributes = False
me_plane_001.use_mirror_vertex_groups = False
me_plane_001.update()
me_plane_002 = bpy.data.meshes.new('Plane.002')
me_plane_002.from_pydata([(-15.0, -15.0, 0.0), (15.0, -15.0, 0.0), (-15.0, 15.0, 0.0), (15.0, 15.0, 0.0), (-15.0, 15.0, 30.0), (-15.0, -15.0, 30.0), (15.0, -15.0, 30.0), (15.0, 15.0, 30.0), (-3.0, 15.0, 30.0), (-3.0, -15.0, 30.0), (-3.0, 15.0, 0.0), (-3.0, -15.0, 0.0), (3.0, -15.0, 30.0), (3.0, -15.0, 0.0), (-3.0, 15.0, 8.0), (-3.0, -15.0, 8.0), (15.0, 15.0, 8.0), (15.0, -15.0, 8.0), (-15.0, -15.0, 8.0), (-15.0, 15.0, 8.0), (3.0, -15.0, 8.0), (3.0, 15.0, 30.0), (3.0, 15.0, 0.0), (3.0, 15.0, 8.0), (-3.0, -16.0, 0.0), (-3.0, -16.0, 8.0), (3.0, -16.0, 8.0), (3.0, -16.0, 0.0), (3.0, -15.0, 9.0), (-3.0, -15.0, 9.0), (3.0, -16.0, 9.0), (-3.0, -16.0, 9.0), (3.0, -17.0, 8.0), (-3.0, -17.0, 8.0), (3.0, -17.0, 9.0), (-3.0, -17.0, 9.0), (4.0, -15.0, 0.0), (4.0, -15.0, 8.0), (4.0, -16.0, 0.0), (4.0, -16.0, 8.0), (4.0, -15.0, 9.0), (4.0, -16.0, 9.0), (3.0, -17.0, 0.0), (3.0, -17.0, 8.0), (3.0, -17.0, 9.0), (4.0, -17.0, 0.0), (4.0, -17.0, 8.0), (4.0, -17.0, 9.0), (-4.0, -15.0, 0.0), (-4.0, -15.0, 8.0), (-4.0, -16.0, 0.0), (-4.0, -16.0, 8.0), (-4.0, -16.0, 9.0), (-4.0, -15.0, 9.0), (-3.0, -17.0, 0.0), (-3.0, -17.0, 8.0), (-3.0, -17.0, 9.0), (-4.0, -17.0, 9.0), (-4.0, -17.0, 0.0), (-4.0, -17.0, 8.0), (-22.5, 22.5, 31.0), (-22.5, -22.5, 31.0), (4.5, -22.5, 31.0), (22.5, -22.5, 31.0), (22.5, 22.5, 31.0), (-4.5, 22.5, 31.0), (4.5, 22.5, 31.0), (-4.5, -22.5, 31.0), (-2.25, 2.25, 44.0), (-2.25, -2.25, 44.0), (0.45, -2.25, 44.0), (2.25, -2.25, 44.0), (2.25, 2.25, 44.0), (-0.45, 2.25, 44.0), (0.45, 2.25, 44.0), (-0.45, -2.25, 44.0)], [], [(13, 22, 3, 1), (12, 6, 63, 62), (17, 16, 7, 6), (19, 18, 5, 4), (14, 19, 4, 8), (20, 17, 6, 12), (16, 23, 21, 7), (0, 11, 15, 18), (22, 10, 14, 23), (21, 8, 65, 66), (27, 13, 36, 38), (0, 2, 10, 11), (23, 14, 8, 21), (18, 15, 9, 5), (13, 1, 17, 20), (10, 2, 19, 14), (2, 0, 18, 19), (1, 3, 16, 17), (8, 4, 60, 65), (3, 22, 23, 16), (15, 20, 12, 9), (11, 10, 22, 13), (24, 27, 26, 25), (15, 11, 48, 49), (11, 13, 27, 24), (51, 50, 58, 59), (28, 29, 31, 30), (26, 30, 34, 32), (20, 15, 29, 28), (13, 20, 37, 36), (33, 32, 34, 35), (25, 26, 32, 33), (31, 25, 33, 35), (30, 31, 35, 34), (36, 37, 39, 38), (39, 37, 40, 41), (26, 27, 42, 43), (39, 41, 47, 46), (28, 30, 41, 40), (20, 28, 40, 37), (44, 43, 46, 47), (43, 42, 45, 46), (30, 26, 43, 44), (38, 39, 46, 45), (41, 30, 44, 47), (27, 38, 45, 42), (49, 48, 50, 51), (49, 51, 52, 53), (11, 24, 50, 48), (29, 15, 49, 53), (31, 52, 57, 56), (31, 29, 53, 52), (55, 56, 57, 59), (54, 55, 59, 58), (50, 24, 54, 58), (25, 31, 56, 55), (24, 25, 55, 54), (52, 51, 59, 57), (66, 65, 73, 74), (64, 66, 74, 72), (62, 63, 71, 70), (5, 9, 67, 61), (6, 7, 64, 63), (4, 5, 61, 60), (9, 12, 62, 67), (7, 21, 66, 64), (68, 69, 75, 73), (74, 70, 71, 72), (73, 75, 70, 74), (63, 64, 72, 71), (60, 61, 69, 68), (67, 62, 70, 75), (61, 67, 75, 69), (65, 60, 68, 73)])
me_plane_002.polygons.foreach_set('material_index', [0, 1, 0, 0, 0, 0, 0, 0, 0, 1, 2, 0, 0, 0, 0, 0, 0, 0, 1, 0, 0, 0, 3, 0, 2, 2, 2, 0, 0, 0, 3, 2, 0, 2, 2, 2, 2, 2, 2, 0, 3, 3, 0, 2, 2, 2, 2, 2, 2, 0, 2, 2, 3, 3, 2, 0, 2, 2, 1, 1, 1, 1, 1, 1, 1, 1, 1, 1, 1, 1, 1, 1, 1, 1])
_uv = me_plane_002.uv_layers.new(name='UVMap')
_uv.uv.foreach_set('vector', [0.6279, 0.0, 0.6279, 1.0, 1.0, 1.0, 1.0, 0.0, 0.6279, 0.0, 1.0, 0.0, 1.0, 0.0, 0.6279, 0.0, 1.0, 0.0, 1.0, 1.0, 1.0, 1.0, 1.0, 0.0, 0.0, 1.0, 0.0, 0.0, 0.0, 0.0, 0.0, 1.0, 0.4016, 1.0, 0.0, 1.0, 0.0, 1.0, 0.4016, 1.0, 0.6279, 0.0, 1.0, 0.0, 1.0, 0.0, 0.6279, 0.0, 1.0, 1.0, 0.6279, 1.0, 0.6279, 1.0, 1.0, 1.0, 0.0, 0.0, 0.4016, 0.0, 0.4016, 0.0, 0.0, 0.0, 0.6279, 1.0, 0.4016, 1.0, 0.4016, 1.0, 0.6279, 1.0, 0.6279, 1.0, 0.4016, 1.0, 0.4016, 1.0, 0.6279, 1.0, 0.6279, 0.0, 0.6279, 0.0, 0.6279, 0.0, 0.6279, 0.0, 0.0, 0.0, 0.0, 1.0, 0.4016, 1.0, 0.4016, 0.0, 0.6279, 1.0, 0.4016, 1.0, 0.4016, 1.0, 0.6279, 1.0, 0.0, 0.0, 0.4016, 0.0, 0.4016, 0.0, 0.0, 0.0, 0.6279, 0.0, 1.0, 0.0, 1.0, 0.0, 0.6279, 0.0, 0.4016, 1.0, 0.0, 1.0, 0.0, 1.0, 0.4016, 1.0, 0.0, 1.0, 0.0, 0.0, 0.0, 0.0, 0.0, 1.0, 1.0, 0.0, 1.0, 1.0, 1.0, 1.0, 1.0, 0.0, 0.4016, 1.0, 0.0, 1.0, 0.0, 1.0, 0.4016, 1.0, 1.0, 1.0, 0.6279, 1.0, 0.6279, 1.0, 1.0, 1.0, 0.4016, 0.0, 0.6279, 0.0, 0.6279, 0.0, 0.4016, 0.0, 0.4016, 0.0, 0.4016, 1.0, 0.6279, 1.0, 0.6279, 0.0, 0.4016, 0.0, 0.6279, 0.0, 0.6279, 0.0, 0.4016, 0.0, 0.4016, 0.0, 0.4016, 0.0, 0.4016, 0.0, 0.4016, 0.0, 0.4016, 0.0, 0.6279, 0.0, 0.6279, 0.0, 0.4016, 0.0, 0.4016, 0.0, 0.4016, 0.0, 0.4016, 0.0, 0.4016, 0.0, 0.6279, 0.0, 0.4016, 0.0, 0.4016, 0.0, 0.6279, 0.0, 0.6279, 0.0, 0.6279, 0.0, 0.6279, 0.0, 0.6279, 0.0, 0.6279, 0.0, 0.4016, 0.0, 0.4016, 0.0, 0.6279, 0.0, 0.6279, 0.0, 0.6279, 0.0, 0.6279, 0.0, 0.6279, 0.0, 0.4016, 0.0, 0.6279, 0.0, 0.6279, 0.0, 0.4016, 0.0, 0.4016, 0.0, 0.6279, 0.0, 0.6279, 0.0, 0.4016, 0.0, 0.4016, 0.0, 0.4016, 0.0, 0.4016, 0.0, 0.4016, 0.0, 0.6279, 0.0, 0.4016, 0.0, 0.4016, 0.0, 0.6279, 0.0, 0.6279, 0.0, 0.6279, 0.0, 0.6279, 0.0, 0.6279, 0.0, 0.6279, 0.0, 0.6279, 0.0, 0.6279, 0.0, 0.6279, 0.0, 0.6279, 0.0, 0.6279, 0.0, 0.6279, 0.0, 0.6279, 0.0, 0.6279, 0.0, 0.6279, 0.0, 0.6279, 0.0, 0.6279, 0.0, 0.6279, 0.0, 0.6279, 0.0, 0.6279, 0.0, 0.6279, 0.0, 0.6279, 0.0, 0.6279, 0.0, 0.6279, 0.0, 0.6279, 0.0, 0.6279, 0.0, 0.6279, 0.0, 0.6279, 0.0, 0.6279, 0.0, 0.6279, 0.0, 0.6279, 0.0, 0.6279, 0.0, 0.6279, 0.0, 0.6279, 0.0, 0.6279, 0.0, 0.6279, 0.0, 0.6279, 0.0, 0.6279, 0.0, 0.6279, 0.0, 0.6279, 0.0, 0.6279, 0.0, 0.6279, 0.0, 0.6279, 0.0, 0.6279, 0.0, 0.6279, 0.0, 0.6279, 0.0, 0.6279, 0.0, 0.6279, 0.0, 0.6279, 0.0, 0.4016, 0.0, 0.4016, 0.0, 0.4016, 0.0, 0.4016, 0.0, 0.4016, 0.0, 0.4016, 0.0, 0.4016, 0.0, 0.4016, 0.0, 0.4016, 0.0, 0.4016, 0.0, 0.4016, 0.0, 0.4016, 0.0, 0.4016, 0.0, 0.4016, 0.0, 0.4016, 0.0, 0.4016, 0.0, 0.4016, 0.0, 0.4016, 0.0, 0.4016, 0.0, 0.4016, 0.0, 0.4016, 0.0, 0.4016, 0.0, 0.4016, 0.0, 0.4016, 0.0, 0.4016, 0.0, 0.4016, 0.0, 0.4016, 0.0, 0.4016, 0.0, 0.4016, 0.0, 0.4016, 0.0, 0.4016, 0.0, 0.4016, 0.0, 0.4016, 0.0, 0.4016, 0.0, 0.4016, 0.0, 0.4016, 0.0, 0.4016, 0.0, 0.4016, 0.0, 0.4016, 0.0, 0.4016, 0.0, 0.4016, 0.0, 0.4016, 0.0, 0.4016, 0.0, 0.4016, 0.0, 0.4016, 0.0, 0.4016, 0.0, 0.4016, 0.0, 0.4016, 0.0, 0.6279, 1.0, 0.4016, 1.0, 0.4016, 1.0, 0.6279, 1.0, 1.0, 1.0, 0.6279, 1.0, 0.6279, 1.0, 1.0, 1.0, 0.6279, 0.0, 1.0, 0.0, 1.0, 0.0, 0.6279, 0.0, 0.0, 0.0, 0.4016, 0.0, 0.4016, 0.0, 0.0, 0.0, 1.0, 0.0, 1.0, 1.0, 1.0, 1.0, 1.0, 0.0, 0.0, 1.0, 0.0, 0.0, 0.0, 0.0, 0.0, 1.0, 0.4016, 0.0, 0.6279, 0.0, 0.6279, 0.0, 0.4016, 0.0, 1.0, 1.0, 0.6279, 1.0, 0.6279, 1.0, 1.0, 1.0, 0.0, 1.0, 0.0, 0.0, 0.4016, 0.0, 0.4016, 1.0, 0.6279, 1.0, 0.6279, 0.0, 1.0, 0.0, 1.0, 1.0, 0.4016, 1.0, 0.4016, 0.0, 0.6279, 0.0, 0.6279, 1.0, 1.0, 0.0, 1.0, 1.0, 1.0, 1.0, 1.0, 0.0, 0.0, 1.0, 0.0, 0.0, 0.0, 0.0, 0.0, 1.0, 0.4016, 0.0, 0.6279, 0.0, 0.6279, 0.0, 0.4016, 0.0, 0.0, 0.0, 0.4016, 0.0, 0.4016, 0.0, 0.0, 0.0, 0.4016, 1.0, 0.0, 1.0, 0.0, 1.0, 0.4016, 1.0])
me_plane_002.materials.append(mat_house_brown_001)
me_plane_002.materials.append(mat_roof_red_001)
me_plane_002.materials.append(mat_door_blue_1_001)
me_plane_002.materials.append(mat_door_blue_2_001)
me_plane_002.use_remesh_preserve_volume = False
me_plane_002.use_remesh_preserve_attributes = False
me_plane_002.use_mirror_vertex_groups = False
me_plane_002.update()
me_plane_003 = bpy.data.meshes.new('Plane.003')
me_plane_003.from_pydata([(-15.0, -15.0, 0.0), (15.0, -15.0, 0.0), (-15.0, 15.0, 0.0), (15.0, 15.0, 0.0), (-15.0, 15.0, 30.0), (-15.0, -15.0, 30.0), (15.0, -15.0, 30.0), (15.0, 15.0, 30.0), (-3.0, 15.0, 30.0), (-3.0, -15.0, 30.0), (-3.0, 15.0, 0.0), (-3.0, -15.0, 0.0), (3.0, -15.0, 30.0), (3.0, -15.0, 0.0), (-3.0, 15.0, 8.0), (-3.0, -15.0, 8.0), (15.0, 15.0, 8.0), (15.0, -15.0, 8.0), (-15.0, -15.0, 8.0), (-15.0, 15.0, 8.0), (3.0, -15.0, 8.0), (3.0, 15.0, 30.0), (3.0, 15.0, 0.0), (3.0, 15.0, 8.0), (-3.0, -16.0, 0.0), (-3.0, -16.0, 8.0), (3.0, -16.0, 8.0), (3.0, -16.0, 0.0), (3.0, -15.0, 9.0), (-3.0, -15.0, 9.0), (3.0, -16.0, 9.0), (-3.0, -16.0, 9.0), (3.0, -17.0, 8.0), (-3.0, -17.0, 8.0), (3.0, -17.0, 9.0), (-3.0, -17.0, 9.0), (4.0, -15.0, 0.0), (4.0, -15.0, 8.0), (4.0, -16.0, 0.0), (4.0, -16.0, 8.0), (4.0, -15.0, 9.0), (4.0, -16.0, 9.0), (3.0, -17.0, 0.0), (3.0, -17.0, 8.0), (3.0, -17.0, 9.0), (4.0, -17.0, 0.0), (4.0, -17.0, 8.0), (4.0, -17.0, 9.0), (-4.0, -15.0, 0.0), (-4.0, -15.0, 8.0), (-4.0, -16.0, 0.0), (-4.0, -16.0, 8.0), (-4.0, -16.0, 9.0), (-4.0, -15.0, 9.0), (-3.0, -17.0, 0.0), (-3.0, -17.0, 8.0), (-3.0, -17.0, 9.0), (-4.0, -17.0, 9.0), (-4.0, -17.0, 0.0), (-4.0, -17.0, 8.0), (-22.5, 22.5, 31.0), (-22.5, -22.5, 31.0), (4.5, -22.5, 31.0), (22.5, -22.5, 31.0), (22.5, 22.5, 31.0), (-4.5, 22.5, 31.0), (4.5, 22.5, 31.0), (-4.5, -22.5, 31.0), (-2.25, 2.25, 44.0), (-2.25, -2.25, 44.0), (0.45, -2.25, 44.0), (2.25, -2.25, 44.0), (2.25, 2.25, 44.0), (-0.45, 2.25, 44.0), (0.45, 2.25, 44.0), (-0.45, -2.25, 44.0)], [], [(13, 22, 3, 1), (12, 6, 63, 62), (17, 16, 7, 6), (19, 18, 5, 4), (14, 19, 4, 8), (20, 17, 6, 12), (16, 23, 21, 7), (0, 11, 15, 18), (22, 10, 14, 23), (21, 8, 65, 66), (27, 13, 36, 38), (0, 2, 10, 11), (23, 14, 8, 21), (18, 15, 9, 5), (13, 1, 17, 20), (10, 2, 19, 14), (2, 0, 18, 19), (1, 3, 16, 17), (8, 4, 60, 65), (3, 22, 23, 16), (15, 20, 12, 9), (11, 10, 22, 13), (24, 27, 26, 25), (15, 11, 48, 49), (11, 13, 27, 24), (51, 50, 58, 59), (28, 29, 31, 30), (26, 30, 34, 32), (20, 15, 29, 28), (13, 20, 37, 36), (33, 32, 34, 35), (25, 26, 32, 33), (31, 25, 33, 35), (30, 31, 35, 34), (36, 37, 39, 38), (39, 37, 40, 41), (26, 27, 42, 43), (39, 41, 47, 46), (28, 30, 41, 40), (20, 28, 40, 37), (44, 43, 46, 47), (43, 42, 45, 46), (30, 26, 43, 44), (38, 39, 46, 45), (41, 30, 44, 47), (27, 38, 45, 42), (49, 48, 50, 51), (49, 51, 52, 53), (11, 24, 50, 48), (29, 15, 49, 53), (31, 52, 57, 56), (31, 29, 53, 52), (55, 56, 57, 59), (54, 55, 59, 58), (50, 24, 54, 58), (25, 31, 56, 55), (24, 25, 55, 54), (52, 51, 59, 57), (66, 65, 73, 74), (64, 66, 74, 72), (62, 63, 71, 70), (5, 9, 67, 61), (6, 7, 64, 63), (4, 5, 61, 60), (9, 12, 62, 67), (7, 21, 66, 64), (68, 69, 75, 73), (74, 70, 71, 72), (73, 75, 70, 74), (63, 64, 72, 71), (60, 61, 69, 68), (67, 62, 70, 75), (61, 67, 75, 69), (65, 60, 68, 73)])
me_plane_003.polygons.foreach_set('material_index', [0, 1, 0, 0, 0, 0, 0, 0, 0, 1, 2, 0, 0, 0, 0, 0, 0, 0, 1, 0, 0, 0, 3, 0, 2, 2, 2, 0, 0, 0, 3, 2, 0, 2, 2, 2, 2, 2, 2, 0, 3, 3, 0, 2, 2, 2, 2, 2, 2, 0, 2, 2, 3, 3, 2, 0, 2, 2, 1, 1, 1, 1, 1, 1, 1, 1, 1, 1, 1, 1, 1, 1, 1, 1])
_uv = me_plane_003.uv_layers.new(name='UVMap')
_uv.uv.foreach_set('vector', [0.6279, 0.0, 0.6279, 1.0, 1.0, 1.0, 1.0, 0.0, 0.6279, 0.0, 1.0, 0.0, 1.0, 0.0, 0.6279, 0.0, 1.0, 0.0, 1.0, 1.0, 1.0, 1.0, 1.0, 0.0, 0.0, 1.0, 0.0, 0.0, 0.0, 0.0, 0.0, 1.0, 0.4016, 1.0, 0.0, 1.0, 0.0, 1.0, 0.4016, 1.0, 0.6279, 0.0, 1.0, 0.0, 1.0, 0.0, 0.6279, 0.0, 1.0, 1.0, 0.6279, 1.0, 0.6279, 1.0, 1.0, 1.0, 0.0, 0.0, 0.4016, 0.0, 0.4016, 0.0, 0.0, 0.0, 0.6279, 1.0, 0.4016, 1.0, 0.4016, 1.0, 0.6279, 1.0, 0.6279, 1.0, 0.4016, 1.0, 0.4016, 1.0, 0.6279, 1.0, 0.6279, 0.0, 0.6279, 0.0, 0.6279, 0.0, 0.6279, 0.0, 0.0, 0.0, 0.0, 1.0, 0.4016, 1.0, 0.4016, 0.0, 0.6279, 1.0, 0.4016, 1.0, 0.4016, 1.0, 0.6279, 1.0, 0.0, 0.0, 0.4016, 0.0, 0.4016, 0.0, 0.0, 0.0, 0.6279, 0.0, 1.0, 0.0, 1.0, 0.0, 0.6279, 0.0, 0.4016, 1.0, 0.0, 1.0, 0.0, 1.0, 0.4016, 1.0, 0.0, 1.0, 0.0, 0.0, 0.0, 0.0, 0.0, 1.0, 1.0, 0.0, 1.0, 1.0, 1.0, 1.0, 1.0, 0.0, 0.4016, 1.0, 0.0, 1.0, 0.0, 1.0, 0.4016, 1.0, 1.0, 1.0, 0.6279, 1.0, 0.6279, 1.0, 1.0, 1.0, 0.4016, 0.0, 0.6279, 0.0, 0.6279, 0.0, 0.4016, 0.0, 0.4016, 0.0, 0.4016, 1.0, 0.6279, 1.0, 0.6279, 0.0, 0.4016, 0.0, 0.6279, 0.0, 0.6279, 0.0, 0.4016, 0.0, 0.4016, 0.0, 0.4016, 0.0, 0.4016, 0.0, 0.4016, 0.0, 0.4016, 0.0, 0.6279, 0.0, 0.6279, 0.0, 0.4016, 0.0, 0.4016, 0.0, 0.4016, 0.0, 0.4016, 0.0, 0.4016, 0.0, 0.6279, 0.0, 0.4016, 0.0, 0.4016, 0.0, 0.6279, 0.0, 0.6279, 0.0, 0.6279, 0.0, 0.6279, 0.0, 0.6279, 0.0, 0.6279, 0.0, 0.4016, 0.0, 0.4016, 0.0, 0.6279, 0.0, 0.6279, 0.0, 0.6279, 0.0, 0.6279, 0.0, 0.6279, 0.0, 0.4016, 0.0, 0.6279, 0.0, 0.6279, 0.0, 0.4016, 0.0, 0.4016, 0.0, 0.6279, 0.0, 0.6279, 0.0, 0.4016, 0.0, 0.4016, 0.0, 0.4016, 0.0, 0.4016, 0.0, 0.4016, 0.0, 0.6279, 0.0, 0.4016, 0.0, 0.4016, 0.0, 0.6279, 0.0, 0.6279, 0.0, 0.6279, 0.0, 0.6279, 0.0, 0.6279, 0.0, 0.6279, 0.0, 0.6279, 0.0, 0.6279, 0.0, 0.6279, 0.0, 0.6279, 0.0, 0.6279, 0.0, 0.6279, 0.0, 0.6279, 0.0, 0.6279, 0.0, 0.6279, 0.0, 0.6279, 0.0, 0.6279, 0.0, 0.6279, 0.0, 0.6279, 0.0, 0.6279, 0.0, 0.6279, 0.0, 0.6279, 0.0, 0.6279, 0.0, 0.6279, 0.0, 0.6279, 0.0, 0.6279, 0.0, 0.6279, 0.0, 0.6279, 0.0, 0.6279, 0.0, 0.6279, 0.0, 0.6279, 0.0, 0.6279, 0.0, 0.6279, 0.0, 0.6279, 0.0, 0.6279, 0.0, 0.6279, 0.0, 0.6279, 0.0, 0.6279, 0.0, 0.6279, 0.0, 0.6279, 0.0, 0.6279, 0.0, 0.6279, 0.0, 0.6279, 0.0, 0.6279, 0.0, 0.6279, 0.0, 0.6279, 0.0, 0.6279, 0.0, 0.6279, 0.0, 0.6279, 0.0, 0.4016, 0.0, 0.4016, 0.0, 0.4016, 0.0, 0.4016, 0.0, 0.4016, 0.0, 0.4016, 0.0, 0.4016, 0.0, 0.4016, 0.0, 0.4016, 0.0, 0.4016, 0.0, 0.4016, 0.0, 0.4016, 0.0, 0.4016, 0.0, 0.4016, 0.0, 0.4016, 0.0, 0.4016, 0.0, 0.4016, 0.0, 0.4016, 0.0, 0.4016, 0.0, 0.4016, 0.0, 0.4016, 0.0, 0.4016, 0.0, 0.4016, 0.0, 0.4016, 0.0, 0.4016, 0.0, 0.4016, 0.0, 0.4016, 0.0, 0.4016, 0.0, 0.4016, 0.0, 0.4016, 0.0, 0.4016, 0.0, 0.4016, 0.0, 0.4016, 0.0, 0.4016, 0.0, 0.4016, 0.0, 0.4016, 0.0, 0.4016, 0.0, 0.4016, 0.0, 0.4016, 0.0, 0.4016, 0.0, 0.4016, 0.0, 0.4016, 0.0, 0.4016, 0.0, 0.4016, 0.0, 0.4016, 0.0, 0.4016, 0.0, 0.4016, 0.0, 0.4016, 0.0, 0.6279, 1.0, 0.4016, 1.0, 0.4016, 1.0, 0.6279, 1.0, 1.0, 1.0, 0.6279, 1.0, 0.6279, 1.0, 1.0, 1.0, 0.6279, 0.0, 1.0, 0.0, 1.0, 0.0, 0.6279, 0.0, 0.0, 0.0, 0.4016, 0.0, 0.4016, 0.0, 0.0, 0.0, 1.0, 0.0, 1.0, 1.0, 1.0, 1.0, 1.0, 0.0, 0.0, 1.0, 0.0, 0.0, 0.0, 0.0, 0.0, 1.0, 0.4016, 0.0, 0.6279, 0.0, 0.6279, 0.0, 0.4016, 0.0, 1.0, 1.0, 0.6279, 1.0, 0.6279, 1.0, 1.0, 1.0, 0.0, 1.0, 0.0, 0.0, 0.4016, 0.0, 0.4016, 1.0, 0.6279, 1.0, 0.6279, 0.0, 1.0, 0.0, 1.0, 1.0, 0.4016, 1.0, 0.4016, 0.0, 0.6279, 0.0, 0.6279, 1.0, 1.0, 0.0, 1.0, 1.0, 1.0, 1.0, 1.0, 0.0, 0.0, 1.0, 0.0, 0.0, 0.0, 0.0, 0.0, 1.0, 0.4016, 0.0, 0.6279, 0.0, 0.6279, 0.0, 0.4016, 0.0, 0.0, 0.0, 0.4016, 0.0, 0.4016, 0.0, 0.0, 0.0, 0.4016, 1.0, 0.0, 1.0, 0.0, 1.0, 0.4016, 1.0])
me_plane_003.materials.append(mat_house_brown_002)
me_plane_003.materials.append(mat_roof_red_002)
me_plane_003.materials.append(mat_door_blue_1_002)
me_plane_003.materials.append(mat_door_blue_2_002)
me_plane_003.use_remesh_preserve_volume = False
me_plane_003.use_remesh_preserve_attributes = False
me_plane_003.use_mirror_vertex_groups = False
me_plane_003.update()
me_plane_004 = bpy.data.meshes.new('Plane.004')
me_plane_004.from_pydata([(-1.0, -1.0, 0.0), (1.0, -1.0, 0.0), (-1.0, 1.0, 0.0), (1.0, 1.0, 0.0)], [], [(0, 1, 3, 2)])
_uv = me_plane_004.uv_layers.new(name='UVMap')
_uv.uv.foreach_set('vector', [0.0, 0.0, 1.0, 0.0, 1.0, 1.0, 0.0, 1.0])
me_plane_004.use_remesh_preserve_volume = False
me_plane_004.use_remesh_preserve_attributes = False
me_plane_004.use_mirror_vertex_groups = False
me_plane_004.update()
me_plane_007 = bpy.data.meshes.new('Plane.007')
me_plane_007.from_pydata([(-15.0, -15.0, 0.0), (15.0, -15.0, 0.0), (-15.0, 15.0, 0.0), (15.0, 15.0, 0.0), (-15.0, 15.0, 30.0), (-15.0, -15.0, 30.0), (15.0, -15.0, 30.0), (15.0, 15.0, 30.0), (-3.0, 15.0, 30.0), (-3.0, -15.0, 30.0), (-3.0, 15.0, 0.0), (-3.0, -15.0, 0.0), (3.0, -15.0, 30.0), (3.0, -15.0, 0.0), (-3.0, 15.0, 8.0), (-3.0, -15.0, 8.0), (15.0, 15.0, 8.0), (15.0, -15.0, 8.0), (-15.0, -15.0, 8.0), (-15.0, 15.0, 8.0), (3.0, -15.0, 8.0), (3.0, 15.0, 30.0), (3.0, 15.0, 0.0), (3.0, 15.0, 8.0), (-3.0, -16.0, 0.0), (-3.0, -16.0, 8.0), (3.0, -16.0, 8.0), (3.0, -16.0, 0.0), (3.0, -15.0, 9.0), (-3.0, -15.0, 9.0), (3.0, -16.0, 9.0), (-3.0, -16.0, 9.0), (3.0, -17.0, 8.0), (-3.0, -17.0, 8.0), (3.0, -17.0, 9.0), (-3.0, -17.0, 9.0), (4.0, -15.0, 0.0), (4.0, -15.0, 8.0), (4.0, -16.0, 0.0), (4.0, -16.0, 8.0), (4.0, -15.0, 9.0), (4.0, -16.0, 9.0), (3.0, -17.0, 0.0), (3.0, -17.0, 8.0), (3.0, -17.0, 9.0), (4.0, -17.0, 0.0), (4.0, -17.0, 8.0), (4.0, -17.0, 9.0), (-4.0, -15.0, 0.0), (-4.0, -15.0, 8.0), (-4.0, -16.0, 0.0), (-4.0, -16.0, 8.0), (-4.0, -16.0, 9.0), (-4.0, -15.0, 9.0), (-3.0, -17.0, 0.0), (-3.0, -17.0, 8.0), (-3.0, -17.0, 9.0), (-4.0, -17.0, 9.0), (-4.0, -17.0, 0.0), (-4.0, -17.0, 8.0), (-22.5, 22.5, 31.0), (-22.5, -22.5, 31.0), (4.5, -22.5, 31.0), (22.5, -22.5, 31.0), (22.5, 22.5, 31.0), (-4.5, 22.5, 31.0), (4.5, 22.5, 31.0), (-4.5, -22.5, 31.0), (-2.25, 2.25, 44.0), (-2.25, -2.25, 44.0), (0.45, -2.25, 44.0), (2.25, -2.25, 44.0), (2.25, 2.25, 44.0), (-0.45, 2.25, 44.0), (0.45, 2.25, 44.0), (-0.45, -2.25, 44.0)], [], [(13, 22, 3, 1), (12, 6, 63, 62), (17, 16, 7, 6), (19, 18, 5, 4), (14, 19, 4, 8), (20, 17, 6, 12), (16, 23, 21, 7), (0, 11, 15, 18), (22, 10, 14, 23), (21, 8, 65, 66), (27, 13, 36, 38), (0, 2, 10, 11), (23, 14, 8, 21), (18, 15, 9, 5), (13, 1, 17, 20), (10, 2, 19, 14), (2, 0, 18, 19), (1, 3, 16, 17), (8, 4, 60, 65), (3, 22, 23, 16), (15, 20, 12, 9), (11, 10, 22, 13), (24, 27, 26, 25), (15, 11, 48, 49), (11, 13, 27, 24), (51, 50, 58, 59), (28, 29, 31, 30), (26, 30, 34, 32), (20, 15, 29, 28), (13, 20, 37, 36), (33, 32, 34, 35), (25, 26, 32, 33), (31, 25, 33, 35), (30, 31, 35, 34), (36, 37, 39, 38), (39, 37, 40, 41), (26, 27, 42, 43), (39, 41, 47, 46), (28, 30, 41, 40), (20, 28, 40, 37), (44, 43, 46, 47), (43, 42, 45, 46), (30, 26, 43, 44), (38, 39, 46, 45), (41, 30, 44, 47), (27, 38, 45, 42), (49, 48, 50, 51), (49, 51, 52, 53), (11, 24, 50, 48), (29, 15, 49, 53), (31, 52, 57, 56), (31, 29, 53, 52), (55, 56, 57, 59), (54, 55, 59, 58), (50, 24, 54, 58), (25, 31, 56, 55), (24, 25, 55, 54), (52, 51, 59, 57), (66, 65, 73, 74), (64, 66, 74, 72), (62, 63, 71, 70), (5, 9, 67, 61), (6, 7, 64, 63), (4, 5, 61, 60), (9, 12, 62, 67), (7, 21, 66, 64), (68, 69, 75, 73), (74, 70, 71, 72), (73, 75, 70, 74), (63, 64, 72, 71), (60, 61, 69, 68), (67, 62, 70, 75), (61, 67, 75, 69), (65, 60, 68, 73)])
me_plane_007.polygons.foreach_set('material_index', [0, 1, 0, 0, 0, 0, 0, 0, 0, 1, 2, 0, 0, 0, 0, 0, 0, 0, 1, 0, 0, 0, 3, 0, 2, 2, 2, 0, 0, 0, 3, 2, 0, 2, 2, 2, 2, 2, 2, 0, 3, 3, 0, 2, 2, 2, 2, 2, 2, 0, 2, 2, 3, 3, 2, 0, 2, 2, 1, 1, 1, 1, 1, 1, 1, 1, 1, 1, 1, 1, 1, 1, 1, 1])
_uv = me_plane_007.uv_layers.new(name='UVMap')
_uv.uv.foreach_set('vector', [0.6279, 0.0, 0.6279, 1.0, 1.0, 1.0, 1.0, 0.0, 0.6279, 0.0, 1.0, 0.0, 1.0, 0.0, 0.6279, 0.0, 1.0, 0.0, 1.0, 1.0, 1.0, 1.0, 1.0, 0.0, 0.0, 1.0, 0.0, 0.0, 0.0, 0.0, 0.0, 1.0, 0.4016, 1.0, 0.0, 1.0, 0.0, 1.0, 0.4016, 1.0, 0.6279, 0.0, 1.0, 0.0, 1.0, 0.0, 0.6279, 0.0, 1.0, 1.0, 0.6279, 1.0, 0.6279, 1.0, 1.0, 1.0, 0.0, 0.0, 0.4016, 0.0, 0.4016, 0.0, 0.0, 0.0, 0.6279, 1.0, 0.4016, 1.0, 0.4016, 1.0, 0.6279, 1.0, 0.6279, 1.0, 0.4016, 1.0, 0.4016, 1.0, 0.6279, 1.0, 0.6279, 0.0, 0.6279, 0.0, 0.6279, 0.0, 0.6279, 0.0, 0.0, 0.0, 0.0, 1.0, 0.4016, 1.0, 0.4016, 0.0, 0.6279, 1.0, 0.4016, 1.0, 0.4016, 1.0, 0.6279, 1.0, 0.0, 0.0, 0.4016, 0.0, 0.4016, 0.0, 0.0, 0.0, 0.6279, 0.0, 1.0, 0.0, 1.0, 0.0, 0.6279, 0.0, 0.4016, 1.0, 0.0, 1.0, 0.0, 1.0, 0.4016, 1.0, 0.0, 1.0, 0.0, 0.0, 0.0, 0.0, 0.0, 1.0, 1.0, 0.0, 1.0, 1.0, 1.0, 1.0, 1.0, 0.0, 0.4016, 1.0, 0.0, 1.0, 0.0, 1.0, 0.4016, 1.0, 1.0, 1.0, 0.6279, 1.0, 0.6279, 1.0, 1.0, 1.0, 0.4016, 0.0, 0.6279, 0.0, 0.6279, 0.0, 0.4016, 0.0, 0.4016, 0.0, 0.4016, 1.0, 0.6279, 1.0, 0.6279, 0.0, 0.4016, 0.0, 0.6279, 0.0, 0.6279, 0.0, 0.4016, 0.0, 0.4016, 0.0, 0.4016, 0.0, 0.4016, 0.0, 0.4016, 0.0, 0.4016, 0.0, 0.6279, 0.0, 0.6279, 0.0, 0.4016, 0.0, 0.4016, 0.0, 0.4016, 0.0, 0.4016, 0.0, 0.4016, 0.0, 0.6279, 0.0, 0.4016, 0.0, 0.4016, 0.0, 0.6279, 0.0, 0.6279, 0.0, 0.6279, 0.0, 0.6279, 0.0, 0.6279, 0.0, 0.6279, 0.0, 0.4016, 0.0, 0.4016, 0.0, 0.6279, 0.0, 0.6279, 0.0, 0.6279, 0.0, 0.6279, 0.0, 0.6279, 0.0, 0.4016, 0.0, 0.6279, 0.0, 0.6279, 0.0, 0.4016, 0.0, 0.4016, 0.0, 0.6279, 0.0, 0.6279, 0.0, 0.4016, 0.0, 0.4016, 0.0, 0.4016, 0.0, 0.4016, 0.0, 0.4016, 0.0, 0.6279, 0.0, 0.4016, 0.0, 0.4016, 0.0, 0.6279, 0.0, 0.6279, 0.0, 0.6279, 0.0, 0.6279, 0.0, 0.6279, 0.0, 0.6279, 0.0, 0.6279, 0.0, 0.6279, 0.0, 0.6279, 0.0, 0.6279, 0.0, 0.6279, 0.0, 0.6279, 0.0, 0.6279, 0.0, 0.6279, 0.0, 0.6279, 0.0, 0.6279, 0.0, 0.6279, 0.0, 0.6279, 0.0, 0.6279, 0.0, 0.6279, 0.0, 0.6279, 0.0, 0.6279, 0.0, 0.6279, 0.0, 0.6279, 0.0, 0.6279, 0.0, 0.6279, 0.0, 0.6279, 0.0, 0.6279, 0.0, 0.6279, 0.0, 0.6279, 0.0, 0.6279, 0.0, 0.6279, 0.0, 0.6279, 0.0, 0.6279, 0.0, 0.6279, 0.0, 0.6279, 0.0, 0.6279, 0.0, 0.6279, 0.0, 0.6279, 0.0, 0.6279, 0.0, 0.6279, 0.0, 0.6279, 0.0, 0.6279, 0.0, 0.6279, 0.0, 0.6279, 0.0, 0.6279, 0.0, 0.6279, 0.0, 0.6279, 0.0, 0.6279, 0.0, 0.4016, 0.0, 0.4016, 0.0, 0.4016, 0.0, 0.4016, 0.0, 0.4016, 0.0, 0.4016, 0.0, 0.4016, 0.0, 0.4016, 0.0, 0.4016, 0.0, 0.4016, 0.0, 0.4016, 0.0, 0.4016, 0.0, 0.4016, 0.0, 0.4016, 0.0, 0.4016, 0.0, 0.4016, 0.0, 0.4016, 0.0, 0.4016, 0.0, 0.4016, 0.0, 0.4016, 0.0, 0.4016, 0.0, 0.4016, 0.0, 0.4016, 0.0, 0.4016, 0.0, 0.4016, 0.0, 0.4016, 0.0, 0.4016, 0.0, 0.4016, 0.0, 0.4016, 0.0, 0.4016, 0.0, 0.4016, 0.0, 0.4016, 0.0, 0.4016, 0.0, 0.4016, 0.0, 0.4016, 0.0, 0.4016, 0.0, 0.4016, 0.0, 0.4016, 0.0, 0.4016, 0.0, 0.4016, 0.0, 0.4016, 0.0, 0.4016, 0.0, 0.4016, 0.0, 0.4016, 0.0, 0.4016, 0.0, 0.4016, 0.0, 0.4016, 0.0, 0.4016, 0.0, 0.6279, 1.0, 0.4016, 1.0, 0.4016, 1.0, 0.6279, 1.0, 1.0, 1.0, 0.6279, 1.0, 0.6279, 1.0, 1.0, 1.0, 0.6279, 0.0, 1.0, 0.0, 1.0, 0.0, 0.6279, 0.0, 0.0, 0.0, 0.4016, 0.0, 0.4016, 0.0, 0.0, 0.0, 1.0, 0.0, 1.0, 1.0, 1.0, 1.0, 1.0, 0.0, 0.0, 1.0, 0.0, 0.0, 0.0, 0.0, 0.0, 1.0, 0.4016, 0.0, 0.6279, 0.0, 0.6279, 0.0, 0.4016, 0.0, 1.0, 1.0, 0.6279, 1.0, 0.6279, 1.0, 1.0, 1.0, 0.0, 1.0, 0.0, 0.0, 0.4016, 0.0, 0.4016, 1.0, 0.6279, 1.0, 0.6279, 0.0, 1.0, 0.0, 1.0, 1.0, 0.4016, 1.0, 0.4016, 0.0, 0.6279, 0.0, 0.6279, 1.0, 1.0, 0.0, 1.0, 1.0, 1.0, 1.0, 1.0, 0.0, 0.0, 1.0, 0.0, 0.0, 0.0, 0.0, 0.0, 1.0, 0.4016, 0.0, 0.6279, 0.0, 0.6279, 0.0, 0.4016, 0.0, 0.0, 0.0, 0.4016, 0.0, 0.4016, 0.0, 0.0, 0.0, 0.4016, 1.0, 0.0, 1.0, 0.0, 1.0, 0.4016, 1.0])
me_plane_007.materials.append(mat_house_brown_005)
me_plane_007.materials.append(mat_roof_red_005)
me_plane_007.materials.append(mat_door_blue_1_005)
me_plane_007.materials.append(mat_door_blue_2_005)
me_plane_007.use_remesh_preserve_volume = False
me_plane_007.use_remesh_preserve_attributes = False
me_plane_007.use_mirror_vertex_groups = False
me_plane_007.update()
me_plane_006 = bpy.data.meshes.new('Plane.006')
me_plane_006.from_pydata([(-15.0, -15.0, 0.0), (15.0, -15.0, 0.0), (-15.0, 15.0, 0.0), (15.0, 15.0, 0.0), (-15.0, 15.0, 30.0), (-15.0, -15.0, 30.0), (15.0, -15.0, 30.0), (15.0, 15.0, 30.0), (-3.0, 15.0, 30.0), (-3.0, -15.0, 30.0), (-3.0, 15.0, 0.0), (-3.0, -15.0, 0.0), (3.0, -15.0, 30.0), (3.0, -15.0, 0.0), (-3.0, 15.0, 8.0), (-3.0, -15.0, 8.0), (15.0, 15.0, 8.0), (15.0, -15.0, 8.0), (-15.0, -15.0, 8.0), (-15.0, 15.0, 8.0), (3.0, -15.0, 8.0), (3.0, 15.0, 30.0), (3.0, 15.0, 0.0), (3.0, 15.0, 8.0), (-3.0, -16.0, 0.0), (-3.0, -16.0, 8.0), (3.0, -16.0, 8.0), (3.0, -16.0, 0.0), (3.0, -15.0, 9.0), (-3.0, -15.0, 9.0), (3.0, -16.0, 9.0), (-3.0, -16.0, 9.0), (3.0, -17.0, 8.0), (-3.0, -17.0, 8.0), (3.0, -17.0, 9.0), (-3.0, -17.0, 9.0), (4.0, -15.0, 0.0), (4.0, -15.0, 8.0), (4.0, -16.0, 0.0), (4.0, -16.0, 8.0), (4.0, -15.0, 9.0), (4.0, -16.0, 9.0), (3.0, -17.0, 0.0), (3.0, -17.0, 8.0), (3.0, -17.0, 9.0), (4.0, -17.0, 0.0), (4.0, -17.0, 8.0), (4.0, -17.0, 9.0), (-4.0, -15.0, 0.0), (-4.0, -15.0, 8.0), (-4.0, -16.0, 0.0), (-4.0, -16.0, 8.0), (-4.0, -16.0, 9.0), (-4.0, -15.0, 9.0), (-3.0, -17.0, 0.0), (-3.0, -17.0, 8.0), (-3.0, -17.0, 9.0), (-4.0, -17.0, 9.0), (-4.0, -17.0, 0.0), (-4.0, -17.0, 8.0), (-22.5, 22.5, 31.0), (-22.5, -22.5, 31.0), (4.5, -22.5, 31.0), (22.5, -22.5, 31.0), (22.5, 22.5, 31.0), (-4.5, 22.5, 31.0), (4.5, 22.5, 31.0), (-4.5, -22.5, 31.0), (-2.25, 2.25, 44.0), (-2.25, -2.25, 44.0), (0.45, -2.25, 44.0), (2.25, -2.25, 44.0), (2.25, 2.25, 44.0), (-0.45, 2.25, 44.0), (0.45, 2.25, 44.0), (-0.45, -2.25, 44.0)], [], [(13, 22, 3, 1), (12, 6, 63, 62), (17, 16, 7, 6), (19, 18, 5, 4), (14, 19, 4, 8), (20, 17, 6, 12), (16, 23, 21, 7), (0, 11, 15, 18), (22, 10, 14, 23), (21, 8, 65, 66), (27, 13, 36, 38), (0, 2, 10, 11), (23, 14, 8, 21), (18, 15, 9, 5), (13, 1, 17, 20), (10, 2, 19, 14), (2, 0, 18, 19), (1, 3, 16, 17), (8, 4, 60, 65), (3, 22, 23, 16), (15, 20, 12, 9), (11, 10, 22, 13), (24, 27, 26, 25), (15, 11, 48, 49), (11, 13, 27, 24), (51, 50, 58, 59), (28, 29, 31, 30), (26, 30, 34, 32), (20, 15, 29, 28), (13, 20, 37, 36), (33, 32, 34, 35), (25, 26, 32, 33), (31, 25, 33, 35), (30, 31, 35, 34), (36, 37, 39, 38), (39, 37, 40, 41), (26, 27, 42, 43), (39, 41, 47, 46), (28, 30, 41, 40), (20, 28, 40, 37), (44, 43, 46, 47), (43, 42, 45, 46), (30, 26, 43, 44), (38, 39, 46, 45), (41, 30, 44, 47), (27, 38, 45, 42), (49, 48, 50, 51), (49, 51, 52, 53), (11, 24, 50, 48), (29, 15, 49, 53), (31, 52, 57, 56), (31, 29, 53, 52), (55, 56, 57, 59), (54, 55, 59, 58), (50, 24, 54, 58), (25, 31, 56, 55), (24, 25, 55, 54), (52, 51, 59, 57), (66, 65, 73, 74), (64, 66, 74, 72), (62, 63, 71, 70), (5, 9, 67, 61), (6, 7, 64, 63), (4, 5, 61, 60), (9, 12, 62, 67), (7, 21, 66, 64), (68, 69, 75, 73), (74, 70, 71, 72), (73, 75, 70, 74), (63, 64, 72, 71), (60, 61, 69, 68), (67, 62, 70, 75), (61, 67, 75, 69), (65, 60, 68, 73)])
me_plane_006.polygons.foreach_set('material_index', [0, 1, 0, 0, 0, 0, 0, 0, 0, 1, 2, 0, 0, 0, 0, 0, 0, 0, 1, 0, 0, 0, 3, 0, 2, 2, 2, 0, 0, 0, 3, 2, 0, 2, 2, 2, 2, 2, 2, 0, 3, 3, 0, 2, 2, 2, 2, 2, 2, 0, 2, 2, 3, 3, 2, 0, 2, 2, 1, 1, 1, 1, 1, 1, 1, 1, 1, 1, 1, 1, 1, 1, 1, 1])
_uv = me_plane_006.uv_layers.new(name='UVMap')
_uv.uv.foreach_set('vector', [0.6279, 0.0, 0.6279, 1.0, 1.0, 1.0, 1.0, 0.0, 0.6279, 0.0, 1.0, 0.0, 1.0, 0.0, 0.6279, 0.0, 1.0, 0.0, 1.0, 1.0, 1.0, 1.0, 1.0, 0.0, 0.0, 1.0, 0.0, 0.0, 0.0, 0.0, 0.0, 1.0, 0.4016, 1.0, 0.0, 1.0, 0.0, 1.0, 0.4016, 1.0, 0.6279, 0.0, 1.0, 0.0, 1.0, 0.0, 0.6279, 0.0, 1.0, 1.0, 0.6279, 1.0, 0.6279, 1.0, 1.0, 1.0, 0.0, 0.0, 0.4016, 0.0, 0.4016, 0.0, 0.0, 0.0, 0.6279, 1.0, 0.4016, 1.0, 0.4016, 1.0, 0.6279, 1.0, 0.6279, 1.0, 0.4016, 1.0, 0.4016, 1.0, 0.6279, 1.0, 0.6279, 0.0, 0.6279, 0.0, 0.6279, 0.0, 0.6279, 0.0, 0.0, 0.0, 0.0, 1.0, 0.4016, 1.0, 0.4016, 0.0, 0.6279, 1.0, 0.4016, 1.0, 0.4016, 1.0, 0.6279, 1.0, 0.0, 0.0, 0.4016, 0.0, 0.4016, 0.0, 0.0, 0.0, 0.6279, 0.0, 1.0, 0.0, 1.0, 0.0, 0.6279, 0.0, 0.4016, 1.0, 0.0, 1.0, 0.0, 1.0, 0.4016, 1.0, 0.0, 1.0, 0.0, 0.0, 0.0, 0.0, 0.0, 1.0, 1.0, 0.0, 1.0, 1.0, 1.0, 1.0, 1.0, 0.0, 0.4016, 1.0, 0.0, 1.0, 0.0, 1.0, 0.4016, 1.0, 1.0, 1.0, 0.6279, 1.0, 0.6279, 1.0, 1.0, 1.0, 0.4016, 0.0, 0.6279, 0.0, 0.6279, 0.0, 0.4016, 0.0, 0.4016, 0.0, 0.4016, 1.0, 0.6279, 1.0, 0.6279, 0.0, 0.4016, 0.0, 0.6279, 0.0, 0.6279, 0.0, 0.4016, 0.0, 0.4016, 0.0, 0.4016, 0.0, 0.4016, 0.0, 0.4016, 0.0, 0.4016, 0.0, 0.6279, 0.0, 0.6279, 0.0, 0.4016, 0.0, 0.4016, 0.0, 0.4016, 0.0, 0.4016, 0.0, 0.4016, 0.0, 0.6279, 0.0, 0.4016, 0.0, 0.4016, 0.0, 0.6279, 0.0, 0.6279, 0.0, 0.6279, 0.0, 0.6279, 0.0, 0.6279, 0.0, 0.6279, 0.0, 0.4016, 0.0, 0.4016, 0.0, 0.6279, 0.0, 0.6279, 0.0, 0.6279, 0.0, 0.6279, 0.0, 0.6279, 0.0, 0.4016, 0.0, 0.6279, 0.0, 0.6279, 0.0, 0.4016, 0.0, 0.4016, 0.0, 0.6279, 0.0, 0.6279, 0.0, 0.4016, 0.0, 0.4016, 0.0, 0.4016, 0.0, 0.4016, 0.0, 0.4016, 0.0, 0.6279, 0.0, 0.4016, 0.0, 0.4016, 0.0, 0.6279, 0.0, 0.6279, 0.0, 0.6279, 0.0, 0.6279, 0.0, 0.6279, 0.0, 0.6279, 0.0, 0.6279, 0.0, 0.6279, 0.0, 0.6279, 0.0, 0.6279, 0.0, 0.6279, 0.0, 0.6279, 0.0, 0.6279, 0.0, 0.6279, 0.0, 0.6279, 0.0, 0.6279, 0.0, 0.6279, 0.0, 0.6279, 0.0, 0.6279, 0.0, 0.6279, 0.0, 0.6279, 0.0, 0.6279, 0.0, 0.6279, 0.0, 0.6279, 0.0, 0.6279, 0.0, 0.6279, 0.0, 0.6279, 0.0, 0.6279, 0.0, 0.6279, 0.0, 0.6279, 0.0, 0.6279, 0.0, 0.6279, 0.0, 0.6279, 0.0, 0.6279, 0.0, 0.6279, 0.0, 0.6279, 0.0, 0.6279, 0.0, 0.6279, 0.0, 0.6279, 0.0, 0.6279, 0.0, 0.6279, 0.0, 0.6279, 0.0, 0.6279, 0.0, 0.6279, 0.0, 0.6279, 0.0, 0.6279, 0.0, 0.6279, 0.0, 0.6279, 0.0, 0.6279, 0.0, 0.4016, 0.0, 0.4016, 0.0, 0.4016, 0.0, 0.4016, 0.0, 0.4016, 0.0, 0.4016, 0.0, 0.4016, 0.0, 0.4016, 0.0, 0.4016, 0.0, 0.4016, 0.0, 0.4016, 0.0, 0.4016, 0.0, 0.4016, 0.0, 0.4016, 0.0, 0.4016, 0.0, 0.4016, 0.0, 0.4016, 0.0, 0.4016, 0.0, 0.4016, 0.0, 0.4016, 0.0, 0.4016, 0.0, 0.4016, 0.0, 0.4016, 0.0, 0.4016, 0.0, 0.4016, 0.0, 0.4016, 0.0, 0.4016, 0.0, 0.4016, 0.0, 0.4016, 0.0, 0.4016, 0.0, 0.4016, 0.0, 0.4016, 0.0, 0.4016, 0.0, 0.4016, 0.0, 0.4016, 0.0, 0.4016, 0.0, 0.4016, 0.0, 0.4016, 0.0, 0.4016, 0.0, 0.4016, 0.0, 0.4016, 0.0, 0.4016, 0.0, 0.4016, 0.0, 0.4016, 0.0, 0.4016, 0.0, 0.4016, 0.0, 0.4016, 0.0, 0.4016, 0.0, 0.6279, 1.0, 0.4016, 1.0, 0.4016, 1.0, 0.6279, 1.0, 1.0, 1.0, 0.6279, 1.0, 0.6279, 1.0, 1.0, 1.0, 0.6279, 0.0, 1.0, 0.0, 1.0, 0.0, 0.6279, 0.0, 0.0, 0.0, 0.4016, 0.0, 0.4016, 0.0, 0.0, 0.0, 1.0, 0.0, 1.0, 1.0, 1.0, 1.0, 1.0, 0.0, 0.0, 1.0, 0.0, 0.0, 0.0, 0.0, 0.0, 1.0, 0.4016, 0.0, 0.6279, 0.0, 0.6279, 0.0, 0.4016, 0.0, 1.0, 1.0, 0.6279, 1.0, 0.6279, 1.0, 1.0, 1.0, 0.0, 1.0, 0.0, 0.0, 0.4016, 0.0, 0.4016, 1.0, 0.6279, 1.0, 0.6279, 0.0, 1.0, 0.0, 1.0, 1.0, 0.4016, 1.0, 0.4016, 0.0, 0.6279, 0.0, 0.6279, 1.0, 1.0, 0.0, 1.0, 1.0, 1.0, 1.0, 1.0, 0.0, 0.0, 1.0, 0.0, 0.0, 0.0, 0.0, 0.0, 1.0, 0.4016, 0.0, 0.6279, 0.0, 0.6279, 0.0, 0.4016, 0.0, 0.0, 0.0, 0.4016, 0.0, 0.4016, 0.0, 0.0, 0.0, 0.4016, 1.0, 0.0, 1.0, 0.0, 1.0, 0.4016, 1.0])
me_plane_006.materials.append(mat_house_brown_004)
me_plane_006.materials.append(mat_roof_red_004)
me_plane_006.materials.append(mat_door_blue_1_004)
me_plane_006.materials.append(mat_door_blue_2_004)
me_plane_006.use_remesh_preserve_volume = False
me_plane_006.use_remesh_preserve_attributes = False
me_plane_006.use_mirror_vertex_groups = False
me_plane_006.update()
me_plane_005 = bpy.data.meshes.new('Plane.005')
me_plane_005.from_pydata([(-15.0, -15.0, 0.0), (15.0, -15.0, 0.0), (-15.0, 15.0, 0.0), (15.0, 15.0, 0.0), (-15.0, 15.0, 30.0), (-15.0, -15.0, 30.0), (15.0, -15.0, 30.0), (15.0, 15.0, 30.0), (-3.0, 15.0, 30.0), (-3.0, -15.0, 30.0), (-3.0, 15.0, 0.0), (-3.0, -15.0, 0.0), (3.0, -15.0, 30.0), (3.0, -15.0, 0.0), (-3.0, 15.0, 8.0), (-3.0, -15.0, 8.0), (15.0, 15.0, 8.0), (15.0, -15.0, 8.0), (-15.0, -15.0, 8.0), (-15.0, 15.0, 8.0), (3.0, -15.0, 8.0), (3.0, 15.0, 30.0), (3.0, 15.0, 0.0), (3.0, 15.0, 8.0), (-3.0, -16.0, 0.0), (-3.0, -16.0, 8.0), (3.0, -16.0, 8.0), (3.0, -16.0, 0.0), (3.0, -15.0, 9.0), (-3.0, -15.0, 9.0), (3.0, -16.0, 9.0), (-3.0, -16.0, 9.0), (3.0, -17.0, 8.0), (-3.0, -17.0, 8.0), (3.0, -17.0, 9.0), (-3.0, -17.0, 9.0), (4.0, -15.0, 0.0), (4.0, -15.0, 8.0), (4.0, -16.0, 0.0), (4.0, -16.0, 8.0), (4.0, -15.0, 9.0), (4.0, -16.0, 9.0), (3.0, -17.0, 0.0), (3.0, -17.0, 8.0), (3.0, -17.0, 9.0), (4.0, -17.0, 0.0), (4.0, -17.0, 8.0), (4.0, -17.0, 9.0), (-4.0, -15.0, 0.0), (-4.0, -15.0, 8.0), (-4.0, -16.0, 0.0), (-4.0, -16.0, 8.0), (-4.0, -16.0, 9.0), (-4.0, -15.0, 9.0), (-3.0, -17.0, 0.0), (-3.0, -17.0, 8.0), (-3.0, -17.0, 9.0), (-4.0, -17.0, 9.0), (-4.0, -17.0, 0.0), (-4.0, -17.0, 8.0), (-22.5, 22.5, 31.0), (-22.5, -22.5, 31.0), (4.5, -22.5, 31.0), (22.5, -22.5, 31.0), (22.5, 22.5, 31.0), (-4.5, 22.5, 31.0), (4.5, 22.5, 31.0), (-4.5, -22.5, 31.0), (-2.25, 2.25, 44.0), (-2.25, -2.25, 44.0), (0.45, -2.25, 44.0), (2.25, -2.25, 44.0), (2.25, 2.25, 44.0), (-0.45, 2.25, 44.0), (0.45, 2.25, 44.0), (-0.45, -2.25, 44.0)], [], [(13, 22, 3, 1), (12, 6, 63, 62), (17, 16, 7, 6), (19, 18, 5, 4), (14, 19, 4, 8), (20, 17, 6, 12), (16, 23, 21, 7), (0, 11, 15, 18), (22, 10, 14, 23), (21, 8, 65, 66), (27, 13, 36, 38), (0, 2, 10, 11), (23, 14, 8, 21), (18, 15, 9, 5), (13, 1, 17, 20), (10, 2, 19, 14), (2, 0, 18, 19), (1, 3, 16, 17), (8, 4, 60, 65), (3, 22, 23, 16), (15, 20, 12, 9), (11, 10, 22, 13), (24, 27, 26, 25), (15, 11, 48, 49), (11, 13, 27, 24), (51, 50, 58, 59), (28, 29, 31, 30), (26, 30, 34, 32), (20, 15, 29, 28), (13, 20, 37, 36), (33, 32, 34, 35), (25, 26, 32, 33), (31, 25, 33, 35), (30, 31, 35, 34), (36, 37, 39, 38), (39, 37, 40, 41), (26, 27, 42, 43), (39, 41, 47, 46), (28, 30, 41, 40), (20, 28, 40, 37), (44, 43, 46, 47), (43, 42, 45, 46), (30, 26, 43, 44), (38, 39, 46, 45), (41, 30, 44, 47), (27, 38, 45, 42), (49, 48, 50, 51), (49, 51, 52, 53), (11, 24, 50, 48), (29, 15, 49, 53), (31, 52, 57, 56), (31, 29, 53, 52), (55, 56, 57, 59), (54, 55, 59, 58), (50, 24, 54, 58), (25, 31, 56, 55), (24, 25, 55, 54), (52, 51, 59, 57), (66, 65, 73, 74), (64, 66, 74, 72), (62, 63, 71, 70), (5, 9, 67, 61), (6, 7, 64, 63), (4, 5, 61, 60), (9, 12, 62, 67), (7, 21, 66, 64), (68, 69, 75, 73), (74, 70, 71, 72), (73, 75, 70, 74), (63, 64, 72, 71), (60, 61, 69, 68), (67, 62, 70, 75), (61, 67, 75, 69), (65, 60, 68, 73)])
me_plane_005.polygons.foreach_set('material_index', [0, 1, 0, 0, 0, 0, 0, 0, 0, 1, 2, 0, 0, 0, 0, 0, 0, 0, 1, 0, 0, 0, 3, 0, 2, 2, 2, 0, 0, 0, 3, 2, 0, 2, 2, 2, 2, 2, 2, 0, 3, 3, 0, 2, 2, 2, 2, 2, 2, 0, 2, 2, 3, 3, 2, 0, 2, 2, 1, 1, 1, 1, 1, 1, 1, 1, 1, 1, 1, 1, 1, 1, 1, 1])
_uv = me_plane_005.uv_layers.new(name='UVMap')
_uv.uv.foreach_set('vector', [0.6279, 0.0, 0.6279, 1.0, 1.0, 1.0, 1.0, 0.0, 0.6279, 0.0, 1.0, 0.0, 1.0, 0.0, 0.6279, 0.0, 1.0, 0.0, 1.0, 1.0, 1.0, 1.0, 1.0, 0.0, 0.0, 1.0, 0.0, 0.0, 0.0, 0.0, 0.0, 1.0, 0.4016, 1.0, 0.0, 1.0, 0.0, 1.0, 0.4016, 1.0, 0.6279, 0.0, 1.0, 0.0, 1.0, 0.0, 0.6279, 0.0, 1.0, 1.0, 0.6279, 1.0, 0.6279, 1.0, 1.0, 1.0, 0.0, 0.0, 0.4016, 0.0, 0.4016, 0.0, 0.0, 0.0, 0.6279, 1.0, 0.4016, 1.0, 0.4016, 1.0, 0.6279, 1.0, 0.6279, 1.0, 0.4016, 1.0, 0.4016, 1.0, 0.6279, 1.0, 0.6279, 0.0, 0.6279, 0.0, 0.6279, 0.0, 0.6279, 0.0, 0.0, 0.0, 0.0, 1.0, 0.4016, 1.0, 0.4016, 0.0, 0.6279, 1.0, 0.4016, 1.0, 0.4016, 1.0, 0.6279, 1.0, 0.0, 0.0, 0.4016, 0.0, 0.4016, 0.0, 0.0, 0.0, 0.6279, 0.0, 1.0, 0.0, 1.0, 0.0, 0.6279, 0.0, 0.4016, 1.0, 0.0, 1.0, 0.0, 1.0, 0.4016, 1.0, 0.0, 1.0, 0.0, 0.0, 0.0, 0.0, 0.0, 1.0, 1.0, 0.0, 1.0, 1.0, 1.0, 1.0, 1.0, 0.0, 0.4016, 1.0, 0.0, 1.0, 0.0, 1.0, 0.4016, 1.0, 1.0, 1.0, 0.6279, 1.0, 0.6279, 1.0, 1.0, 1.0, 0.4016, 0.0, 0.6279, 0.0, 0.6279, 0.0, 0.4016, 0.0, 0.4016, 0.0, 0.4016, 1.0, 0.6279, 1.0, 0.6279, 0.0, 0.4016, 0.0, 0.6279, 0.0, 0.6279, 0.0, 0.4016, 0.0, 0.4016, 0.0, 0.4016, 0.0, 0.4016, 0.0, 0.4016, 0.0, 0.4016, 0.0, 0.6279, 0.0, 0.6279, 0.0, 0.4016, 0.0, 0.4016, 0.0, 0.4016, 0.0, 0.4016, 0.0, 0.4016, 0.0, 0.6279, 0.0, 0.4016, 0.0, 0.4016, 0.0, 0.6279, 0.0, 0.6279, 0.0, 0.6279, 0.0, 0.6279, 0.0, 0.6279, 0.0, 0.6279, 0.0, 0.4016, 0.0, 0.4016, 0.0, 0.6279, 0.0, 0.6279, 0.0, 0.6279, 0.0, 0.6279, 0.0, 0.6279, 0.0, 0.4016, 0.0, 0.6279, 0.0, 0.6279, 0.0, 0.4016, 0.0, 0.4016, 0.0, 0.6279, 0.0, 0.6279, 0.0, 0.4016, 0.0, 0.4016, 0.0, 0.4016, 0.0, 0.4016, 0.0, 0.4016, 0.0, 0.6279, 0.0, 0.4016, 0.0, 0.4016, 0.0, 0.6279, 0.0, 0.6279, 0.0, 0.6279, 0.0, 0.6279, 0.0, 0.6279, 0.0, 0.6279, 0.0, 0.6279, 0.0, 0.6279, 0.0, 0.6279, 0.0, 0.6279, 0.0, 0.6279, 0.0, 0.6279, 0.0, 0.6279, 0.0, 0.6279, 0.0, 0.6279, 0.0, 0.6279, 0.0, 0.6279, 0.0, 0.6279, 0.0, 0.6279, 0.0, 0.6279, 0.0, 0.6279, 0.0, 0.6279, 0.0, 0.6279, 0.0, 0.6279, 0.0, 0.6279, 0.0, 0.6279, 0.0, 0.6279, 0.0, 0.6279, 0.0, 0.6279, 0.0, 0.6279, 0.0, 0.6279, 0.0, 0.6279, 0.0, 0.6279, 0.0, 0.6279, 0.0, 0.6279, 0.0, 0.6279, 0.0, 0.6279, 0.0, 0.6279, 0.0, 0.6279, 0.0, 0.6279, 0.0, 0.6279, 0.0, 0.6279, 0.0, 0.6279, 0.0, 0.6279, 0.0, 0.6279, 0.0, 0.6279, 0.0, 0.6279, 0.0, 0.6279, 0.0, 0.6279, 0.0, 0.4016, 0.0, 0.4016, 0.0, 0.4016, 0.0, 0.4016, 0.0, 0.4016, 0.0, 0.4016, 0.0, 0.4016, 0.0, 0.4016, 0.0, 0.4016, 0.0, 0.4016, 0.0, 0.4016, 0.0, 0.4016, 0.0, 0.4016, 0.0, 0.4016, 0.0, 0.4016, 0.0, 0.4016, 0.0, 0.4016, 0.0, 0.4016, 0.0, 0.4016, 0.0, 0.4016, 0.0, 0.4016, 0.0, 0.4016, 0.0, 0.4016, 0.0, 0.4016, 0.0, 0.4016, 0.0, 0.4016, 0.0, 0.4016, 0.0, 0.4016, 0.0, 0.4016, 0.0, 0.4016, 0.0, 0.4016, 0.0, 0.4016, 0.0, 0.4016, 0.0, 0.4016, 0.0, 0.4016, 0.0, 0.4016, 0.0, 0.4016, 0.0, 0.4016, 0.0, 0.4016, 0.0, 0.4016, 0.0, 0.4016, 0.0, 0.4016, 0.0, 0.4016, 0.0, 0.4016, 0.0, 0.4016, 0.0, 0.4016, 0.0, 0.4016, 0.0, 0.4016, 0.0, 0.6279, 1.0, 0.4016, 1.0, 0.4016, 1.0, 0.6279, 1.0, 1.0, 1.0, 0.6279, 1.0, 0.6279, 1.0, 1.0, 1.0, 0.6279, 0.0, 1.0, 0.0, 1.0, 0.0, 0.6279, 0.0, 0.0, 0.0, 0.4016, 0.0, 0.4016, 0.0, 0.0, 0.0, 1.0, 0.0, 1.0, 1.0, 1.0, 1.0, 1.0, 0.0, 0.0, 1.0, 0.0, 0.0, 0.0, 0.0, 0.0, 1.0, 0.4016, 0.0, 0.6279, 0.0, 0.6279, 0.0, 0.4016, 0.0, 1.0, 1.0, 0.6279, 1.0, 0.6279, 1.0, 1.0, 1.0, 0.0, 1.0, 0.0, 0.0, 0.4016, 0.0, 0.4016, 1.0, 0.6279, 1.0, 0.6279, 0.0, 1.0, 0.0, 1.0, 1.0, 0.4016, 1.0, 0.4016, 0.0, 0.6279, 0.0, 0.6279, 1.0, 1.0, 0.0, 1.0, 1.0, 1.0, 1.0, 1.0, 0.0, 0.0, 1.0, 0.0, 0.0, 0.0, 0.0, 0.0, 1.0, 0.4016, 0.0, 0.6279, 0.0, 0.6279, 0.0, 0.4016, 0.0, 0.0, 0.0, 0.4016, 0.0, 0.4016, 0.0, 0.0, 0.0, 0.4016, 1.0, 0.0, 1.0, 0.0, 1.0, 0.4016, 1.0])
me_plane_005.materials.append(mat_house_brown_003)
me_plane_005.materials.append(mat_roof_red_003)
me_plane_005.materials.append(mat_door_blue_1_003)
me_plane_005.materials.append(mat_door_blue_2_003)
me_plane_005.use_remesh_preserve_volume = False
me_plane_005.use_remesh_preserve_attributes = False
me_plane_005.use_mirror_vertex_groups = False
me_plane_005.update()

# ---- objects
ob_house = bpy.data.objects.new('House', me_plane_001)
ob_house_001 = bpy.data.objects.new('House.001', me_plane_002)
ob_house_002 = bpy.data.objects.new('House.002', me_plane_003)
ob_road = bpy.data.objects.new('Road', me_plane_004)
ob_house_005 = bpy.data.objects.new('House.005', me_plane_007)
ob_house_004 = bpy.data.objects.new('House.004', me_plane_006)
ob_house_003 = bpy.data.objects.new('House.003', me_plane_005)
ob_housegroup = bpy.data.objects.new('HouseGroup', None)

# ---- transforms, parenting, visibility, modifiers, constraints
ob_house.parent = ob_housegroup
ob_house.location = (-60.0, 60.0, 0.0)
ob_house.lineart.crease_threshold = 0.0
ob_house_001.parent = ob_housegroup
ob_house_001.location = (0.0, 60.0, 0.0)
ob_house_001.lineart.crease_threshold = 0.0
ob_house_002.parent = ob_housegroup
ob_house_002.location = (60.0, 60.0, 0.0)
ob_house_002.lineart.crease_threshold = 0.0
ob_road.parent = ob_housegroup
ob_road.location = (0.0, 0.0, 0.0)
ob_road.scale = (120.0, 30.0, 30.0)
ob_road.lineart.crease_threshold = 0.0
ob_house_005.parent = ob_housegroup
ob_house_005.location = (60.0, -60.0, 0.0)
ob_house_005.rotation_euler = (0.0, -0.0, 3.142)
ob_house_005.lineart.crease_threshold = 0.0
ob_house_004.parent = ob_housegroup
ob_house_004.location = (0.0, -60.0, 0.0)
ob_house_004.rotation_euler = (0.0, -0.0, 3.142)
ob_house_004.lineart.crease_threshold = 0.0
ob_house_003.parent = ob_housegroup
ob_house_003.location = (-60.0, -60.0, 0.0)
ob_house_003.rotation_euler = (0.0, -0.0, 3.142)
ob_house_003.lineart.crease_threshold = 0.0
ob_housegroup.location = (0.0, 0.0, 0.0)
ob_housegroup.lineart.crease_threshold = 0.0

# ---- collection membership
col_collection.objects.link(ob_house)
col_collection.objects.link(ob_house_001)
col_collection.objects.link(ob_house_002)
col_collection.objects.link(ob_road)
col_collection.objects.link(ob_house_005)
col_collection.objects.link(ob_house_004)
col_collection.objects.link(ob_house_003)
col_collection.objects.link(ob_housegroup)

# ---- scene / render settings (as saved in the file)
scene.frame_start = 1; scene.frame_end = 250; scene.frame_set(1)
scene.render.engine = 'BLENDER_EEVEE_NEXT'
scene.cycles.use_denoising = False
scene.cycles.samples = 128
scene.cycles.sampling_pattern = 'TABULATED_SOBOL'
scene.cycles.use_adaptive_sampling = False
scene.cycles.use_light_tree = False
scene.view_settings.view_transform = 'Filmic'
bpy.context.view_layer.update()

# ---- added for rendering (the .blend has no active camera and no usable light): camera, sun
cam_auto = bpy.data.cameras.new('AutoCamera')
cam_auto.lens = 50.0
cam_auto.sensor_width = 36.0
cam_auto.clip_end = 4782.83
ob_auto_camera = bpy.data.objects.new('AutoCamera', cam_auto)
scene.collection.objects.link(ob_auto_camera)
ob_auto_camera.location = (272.527, -327.032, 240.022)
ob_auto_camera.rotation_euler = (1.09748, -7.21219e-08, 0.694738)
scene.camera = ob_auto_camera
light_auto_sun = bpy.data.lights.new('AutoSun', 'SUN')
light_auto_sun.energy = 3.0
light_auto_sun.angle = 0.0523599
ob_auto_sun = bpy.data.objects.new('AutoSun', light_auto_sun)
scene.collection.objects.link(ob_auto_sun)
ob_auto_sun.rotation_euler = (0.872665, 0.174533, 0.523599)
bpy.context.view_layer.update()
